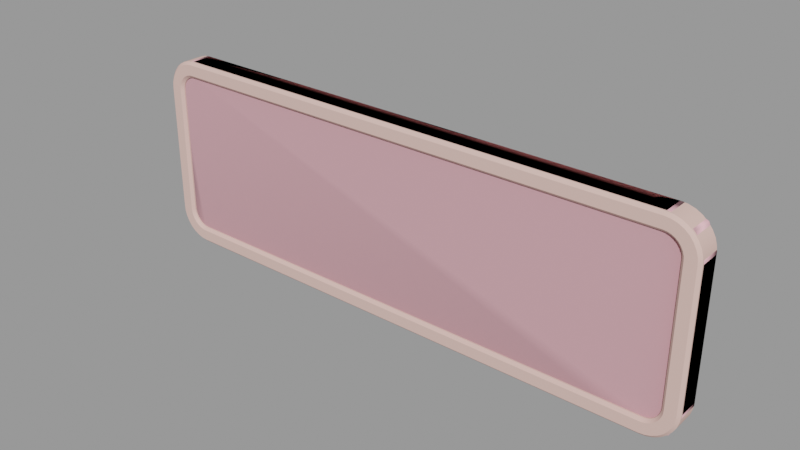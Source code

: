 # Source: sign_gameplay01_sm.blend  (saved by Blender 2.93.21; exported with 4.5.12 LTS)
import bpy
from mathutils import Matrix  # noqa: F401  (used for matrix-valued properties, if any)

bpy.ops.wm.read_factory_settings(use_empty=True)
scene = bpy.context.scene
scene.name = 'sign_gameplay01_sm.qc'

# ---- collections
col_sign_gameplay01_sm = bpy.data.collections.new('sign_gameplay01_sm'); scene.collection.children.link(col_sign_gameplay01_sm)

# ---- materials (node trees are filled in below, after node groups)
mat_sign_gameplay01_skin1 = bpy.data.materials.new('sign_gameplay01_skin1')
mat_sign_gameplay01_skin1.use_transparent_shadow = False
mat_sign_gameplay01_skin1.diffuse_color = (0.7769, 0.5111, 0.4502, 1.0)
mat_phy = bpy.data.materials.new('  phy')
mat_phy.use_transparent_shadow = False
mat_phy.diffuse_color = (0.9567, 0.5059, 0.5646, 1.0)

# ---- material node trees

# ---- meshes
me_sign_gameplay01 = bpy.data.meshes.new('sign_gameplay01')
me_sign_gameplay01.from_pydata([(15.5, -1.333, 6.0), (-15.5, -1e-06, 6.0), (-15.5, -1.333, 6.0), (15.5, 0.0, 6.0), (16.5, -0.8378, 4.0), (16.47, -0.8378, -4.223), (16.5, -0.8378, -4.0), (16.4, -0.8378, -4.434), (16.28, -0.8378, -4.623), (16.12, -0.8378, -4.782), (15.93, -0.8378, -4.901), (15.72, -0.8378, -4.975), (15.5, -0.8353, -5.0), (-16.5, -0.8328, -4.0), (-16.47, -0.8328, -4.223), (-16.4, -0.8328, -4.434), (-16.28, -0.8328, -4.623), (-16.12, -0.8328, -4.782), (-15.93, -0.8328, -4.901), (-15.72, -0.8328, -4.975), (-15.5, -0.8328, -5.0), (-15.5, -0.8328, 5.0), (15.5, -0.8353, 5.0), (15.72, -0.8378, 4.975), (15.93, -0.8378, 4.901), (16.12, -0.8378, 4.782), (16.28, -0.8378, 4.623), (16.4, -0.8378, 4.434), (16.47, -0.8378, 4.223), (-16.47, -0.8328, 4.223), (-16.5, -0.8328, 4.0), (-16.4, -0.8328, 4.434), (-16.28, -0.8328, 4.623), (-16.12, -0.8328, 4.782), (-15.93, -0.8328, 4.901), (-15.72, -0.8328, 4.975), (-16.48, -1e-06, 4.195), (-16.5, -1.333, 4.0), (-16.5, -1e-06, 4.0), (-16.48, -1.333, 4.195), (-16.42, -1e-06, 4.383), (-16.42, -1.333, 4.383), (-16.33, -1e-06, 4.556), (-16.33, -1.333, 4.556), (-16.21, -1e-06, 4.707), (-16.21, -1.333, 4.707), (-16.06, -1e-06, 4.831), (-16.06, -1.333, 4.831), (-15.88, -1e-06, 4.924), (-15.88, -1.333, 4.924), (-15.7, -1e-06, 4.981), (-15.7, -1.333, 4.981), (-15.5, -1e-06, 5.0), (-15.5, -1.333, 5.0), (-15.7, -1e-06, -4.981), (-15.5, -1.333, -5.0), (-15.5, -1e-06, -5.0), (-15.7, -1.333, -4.981), (-15.88, -1e-06, -4.924), (-15.88, -1.333, -4.924), (-16.06, -1e-06, -4.831), (-16.06, -1.333, -4.831), (-16.21, -1e-06, -4.707), (-16.21, -1.333, -4.707), (-16.33, -1e-06, -4.556), (-16.33, -1.333, -4.556), (-16.42, -1e-06, -4.383), (-16.42, -1.333, -4.383), (-16.48, -1e-06, -4.195), (-16.48, -1.333, -4.195), (-16.5, -1e-06, -4.0), (-16.5, -1.333, -4.0), (-17.46, -1.333, 4.39), (-17.5, -1e-06, 4.0), (-17.5, -1.333, 4.0), (-17.46, -1e-06, 4.39), (-17.35, -1.333, 4.765), (-17.35, -1e-06, 4.765), (-17.16, -1.333, 5.111), (-17.16, -1e-06, 5.111), (-16.91, -1.333, 5.414), (-16.91, -1e-06, 5.414), (-16.61, -1.333, 5.663), (-16.61, -1e-06, 5.663), (-16.27, -1.333, 5.848), (-16.27, -1e-06, 5.848), (-15.89, -1.333, 5.962), (-15.89, -1e-06, 5.962), (-15.89, -1.333, -5.962), (-15.5, 0.0, -6.0), (-15.5, -1.333, -6.0), (-15.89, 0.0, -5.962), (-16.27, -1.333, -5.848), (-16.27, 0.0, -5.848), (-16.61, -1.333, -5.663), (-16.61, -1e-06, -5.663), (-16.91, -1.333, -5.414), (-16.91, -1e-06, -5.414), (-17.16, -1.333, -5.111), (-17.16, -1e-06, -5.111), (-17.35, -1.333, -4.765), (-17.35, -1e-06, -4.765), (-17.46, -1.333, -4.39), (-17.46, -1e-06, -4.39), (-17.5, -1.333, -4.0), (-17.5, -1e-06, -4.0), (17.3, -1.5, -4.358), (17.5, -1.333, -4.0), (17.33, -1.5, -4.0), (17.46, -1.333, -4.39), (17.19, -1.5, -4.702), (17.35, -1.333, -4.766), (17.02, -1.5, -5.018), (17.16, -1.333, -5.111), (16.8, -1.5, -5.296), (16.91, -1.333, -5.414), (16.52, -1.5, -5.524), (16.61, -1.333, -5.663), (16.2, -1.5, -5.693), (16.27, -1.333, -5.848), (15.86, -1.5, -5.798), (15.89, -1.333, -5.962), (15.5, -1.5, -5.833), (15.5, -1.333, -6.0), (15.86, -1.5, 5.797), (15.5, -1.5, 5.833), (15.89, -1.333, 5.961), (16.2, -1.5, 5.693), (16.27, -1.333, 5.847), (16.52, -1.5, 5.523), (16.61, -1.333, 5.663), (16.8, -1.5, 5.296), (16.91, -1.333, 5.414), (17.02, -1.5, 5.018), (17.16, -1.333, 5.111), (17.19, -1.5, 4.701), (17.35, -1.333, 4.765), (17.3, -1.5, 4.357), (17.46, -1.333, 4.39), (17.33, -1.5, 4.0), (17.5, -1.333, 4.0), (15.5, -1.333, -5.0), (15.5, 1e-06, -5.0), (15.5, 1e-06, 5.0), (15.5, -1.333, 5.0), (15.5, 1e-06, -6.0), (-17.33, -1.5, -4.0), (-17.33, -1.5, 4.0), (-17.3, -1.5, 4.358), (-17.19, -1.5, 4.701), (-17.02, -1.5, 5.018), (-16.8, -1.5, 5.296), (-16.52, -1.5, 5.524), (-16.2, -1.5, 5.693), (-15.86, -1.5, 5.797), (-15.5, -1.5, 5.833), (-15.5, -1.5, -5.833), (-15.86, -1.5, -5.797), (-16.2, -1.5, -5.693), (-16.52, -1.5, -5.524), (-16.8, -1.5, -5.296), (-17.02, -1.5, -5.018), (-17.19, -1.5, -4.701), (-17.3, -1.5, -4.358), (16.65, -1.5, -4.228), (16.67, -1.5, -4.0), (16.58, -1.5, -4.447), (16.47, -1.5, -4.649), (16.33, -1.5, -4.826), (16.15, -1.5, -4.971), (15.95, -1.5, -5.079), (15.73, -1.5, -5.145), (15.5, -1.5, -5.167), (15.73, -1.5, 5.145), (15.5, -1.5, 5.167), (15.95, -1.5, 5.078), (16.15, -1.5, 4.97), (16.33, -1.5, 4.825), (16.47, -1.5, 4.648), (16.58, -1.5, 4.446), (16.65, -1.5, 4.227), (16.67, -1.5, 4.0), (16.48, -1.333, -4.195), (16.5, -1.333, -4.0), (16.42, -1.333, -4.383), (16.33, -1.333, -4.556), (16.21, -1.333, -4.707), (16.06, -1.333, -4.832), (15.88, -1.333, -4.924), (15.7, -1.333, -4.981), (15.7, -1.333, 4.981), (15.88, -1.333, 4.924), (16.06, -1.333, 4.831), (16.21, -1.333, 4.707), (16.33, -1.333, 4.555), (16.42, -1.333, 4.382), (16.48, -1.333, 4.195), (16.5, -1.333, 4.0), (17.5, 1e-06, -4.0), (17.46, 1e-06, -4.39), (17.35, 1e-06, -4.766), (17.16, 1e-06, -5.111), (16.91, 1e-06, -5.414), (16.61, 1e-06, -5.663), (16.27, 1e-06, -5.848), (15.89, 1e-06, -5.962), (15.89, 0.0, 5.961), (16.27, 0.0, 5.847), (16.61, 1e-06, 5.663), (16.91, 1e-06, 5.414), (17.16, 1e-06, 5.111), (17.35, 1e-06, 4.765), (17.46, 1e-06, 4.39), (17.5, 1e-06, 4.0), (-16.67, -1.5, 4.0), (-16.67, -1.5, -4.0), (-16.65, -1.5, 4.228), (-16.58, -1.5, 4.447), (-16.47, -1.5, 4.649), (-16.33, -1.5, 4.826), (-16.15, -1.5, 4.971), (-15.95, -1.5, 5.079), (-15.73, -1.5, 5.145), (-15.5, -1.5, 5.167), (-15.5, -1.5, -5.167), (-15.73, -1.5, -5.145), (-15.95, -1.5, -5.079), (-16.15, -1.5, -4.971), (-16.33, -1.5, -4.826), (-16.47, -1.5, -4.649), (-16.58, -1.5, -4.447), (-16.65, -1.5, -4.228), (16.48, 1e-06, -4.195), (16.5, 1e-06, -4.0), (16.42, 1e-06, -4.383), (16.33, 1e-06, -4.556), (16.21, 1e-06, -4.707), (16.06, 1e-06, -4.832), (15.88, 1e-06, -4.924), (15.7, 1e-06, -4.981), (15.7, 1e-06, 4.981), (15.88, 1e-06, 4.924), (16.06, 1e-06, 4.831), (16.21, 1e-06, 4.707), (16.33, 1e-06, 4.555), (16.42, 1e-06, 4.382), (16.48, 1e-06, 4.195), (16.5, 1e-06, 4.0)], [], [(0, 1, 2), (0, 3, 1), (4, 5, 6), (4, 7, 5), (4, 8, 7), (4, 9, 8), (4, 10, 9), (4, 11, 10), (4, 12, 11), (13, 14, 15), (13, 15, 16), (13, 16, 17), (13, 17, 18), (13, 18, 19), (13, 19, 20), (13, 20, 21), (12, 21, 20), (12, 22, 21), (4, 22, 12), (4, 23, 22), (4, 24, 23), (4, 25, 24), (4, 26, 25), (4, 27, 26), (4, 28, 27), (13, 29, 30), (13, 31, 29), (13, 32, 31), (13, 33, 32), (13, 34, 33), (13, 35, 34), (13, 21, 35), (36, 37, 38), (36, 39, 37), (40, 39, 36), (40, 41, 39), (42, 41, 40), (42, 43, 41), (44, 43, 42), (44, 45, 43), (46, 45, 44), (46, 47, 45), (48, 47, 46), (48, 49, 47), (50, 49, 48), (50, 51, 49), (52, 51, 50), (52, 53, 51), (54, 55, 56), (54, 57, 55), (58, 57, 54), (58, 59, 57), (60, 59, 58), (60, 61, 59), (62, 61, 60), (62, 63, 61), (64, 63, 62), (64, 65, 63), (66, 65, 64), (66, 67, 65), (68, 67, 66), (68, 69, 67), (70, 69, 68), (70, 71, 69), (71, 70, 38), (71, 38, 37), (72, 73, 74), (72, 75, 73), (76, 75, 72), (76, 77, 75), (78, 77, 76), (78, 79, 77), (80, 79, 78), (80, 81, 79), (82, 81, 80), (82, 83, 81), (84, 83, 82), (84, 85, 83), (86, 85, 84), (86, 87, 85), (2, 87, 86), (2, 1, 87), (88, 89, 90), (88, 91, 89), (92, 91, 88), (92, 93, 91), (94, 93, 92), (94, 95, 93), (96, 95, 94), (96, 97, 95), (98, 97, 96), (98, 99, 97), (100, 99, 98), (100, 101, 99), (102, 101, 100), (102, 103, 101), (104, 103, 102), (104, 105, 103), (105, 104, 74), (105, 74, 73), (106, 107, 108), (106, 109, 107), (110, 109, 106), (110, 111, 109), (112, 111, 110), (112, 113, 111), (114, 113, 112), (114, 115, 113), (116, 115, 114), (116, 117, 115), (118, 117, 116), (118, 119, 117), (120, 119, 118), (120, 121, 119), (122, 121, 120), (122, 123, 121), (124, 0, 125), (124, 126, 0), (127, 126, 124), (127, 128, 126), (129, 128, 127), (129, 130, 128), (131, 130, 129), (131, 132, 130), (133, 132, 131), (133, 134, 132), (135, 134, 133), (135, 136, 134), (137, 136, 135), (137, 138, 136), (139, 138, 137), (139, 140, 138), (107, 140, 139), (107, 139, 108), (141, 56, 55), (141, 142, 56), (143, 53, 52), (143, 144, 53), (145, 90, 89), (145, 123, 90), (146, 74, 104), (146, 147, 74), (148, 74, 147), (148, 72, 74), (149, 72, 148), (149, 76, 72), (150, 76, 149), (150, 78, 76), (151, 78, 150), (151, 80, 78), (152, 80, 151), (152, 82, 80), (153, 82, 152), (153, 84, 82), (154, 84, 153), (154, 86, 84), (155, 86, 154), (155, 2, 86), (0, 2, 155), (0, 155, 125), (122, 90, 123), (122, 156, 90), (157, 90, 156), (157, 88, 90), (158, 88, 157), (158, 92, 88), (159, 92, 158), (159, 94, 92), (160, 94, 159), (160, 96, 94), (161, 96, 160), (161, 98, 96), (162, 98, 161), (162, 100, 98), (163, 100, 162), (163, 102, 100), (146, 102, 163), (146, 104, 102), (164, 108, 165), (164, 106, 108), (166, 106, 164), (166, 110, 106), (167, 110, 166), (167, 112, 110), (168, 112, 167), (168, 114, 112), (169, 114, 168), (169, 116, 114), (170, 116, 169), (170, 118, 116), (171, 118, 170), (171, 120, 118), (172, 120, 171), (172, 122, 120), (173, 125, 174), (173, 124, 125), (175, 124, 173), (175, 127, 124), (176, 127, 175), (176, 129, 127), (177, 129, 176), (177, 131, 129), (178, 131, 177), (178, 133, 131), (179, 133, 178), (179, 135, 133), (180, 135, 179), (180, 137, 135), (181, 137, 180), (181, 139, 137), (139, 181, 165), (139, 165, 108), (182, 165, 183), (182, 164, 165), (184, 164, 182), (184, 166, 164), (185, 166, 184), (185, 167, 166), (186, 167, 185), (186, 168, 167), (187, 168, 186), (187, 169, 168), (188, 169, 187), (188, 170, 169), (189, 170, 188), (189, 171, 170), (141, 171, 189), (141, 172, 171), (190, 174, 144), (190, 173, 174), (191, 173, 190), (191, 175, 173), (192, 175, 191), (192, 176, 175), (193, 176, 192), (193, 177, 176), (194, 177, 193), (194, 178, 177), (195, 178, 194), (195, 179, 178), (196, 179, 195), (196, 180, 179), (197, 180, 196), (197, 181, 180), (165, 181, 197), (165, 197, 183), (109, 198, 107), (109, 199, 198), (111, 199, 109), (111, 200, 199), (113, 200, 111), (113, 201, 200), (115, 201, 113), (115, 202, 201), (117, 202, 115), (117, 203, 202), (119, 203, 117), (119, 204, 203), (121, 204, 119), (121, 205, 204), (123, 205, 121), (123, 145, 205), (126, 3, 0), (126, 206, 3), (128, 206, 126), (128, 207, 206), (130, 207, 128), (130, 208, 207), (132, 208, 130), (132, 209, 208), (134, 209, 132), (134, 210, 209), (136, 210, 134), (136, 211, 210), (138, 211, 136), (138, 212, 211), (140, 212, 138), (140, 213, 212), (213, 140, 107), (213, 107, 198), (71, 214, 215), (71, 37, 214), (39, 214, 37), (39, 216, 214), (41, 216, 39), (41, 217, 216), (43, 217, 41), (43, 218, 217), (45, 218, 43), (45, 219, 218), (47, 219, 45), (47, 220, 219), (49, 220, 47), (49, 221, 220), (51, 221, 49), (51, 222, 221), (53, 222, 51), (53, 223, 222), (53, 174, 223), (53, 144, 174), (141, 224, 172), (141, 55, 224), (57, 224, 55), (57, 225, 224), (59, 225, 57), (59, 226, 225), (61, 226, 59), (61, 227, 226), (63, 227, 61), (63, 228, 227), (65, 228, 63), (65, 229, 228), (67, 229, 65), (67, 230, 229), (69, 230, 67), (69, 231, 230), (71, 231, 69), (71, 215, 231), (232, 183, 233), (232, 182, 183), (234, 182, 232), (234, 184, 182), (235, 184, 234), (235, 185, 184), (236, 185, 235), (236, 186, 185), (237, 186, 236), (237, 187, 186), (238, 187, 237), (238, 188, 187), (239, 188, 238), (239, 189, 188), (142, 189, 239), (142, 141, 189), (240, 144, 143), (240, 190, 144), (241, 190, 240), (241, 191, 190), (242, 191, 241), (242, 192, 191), (243, 192, 242), (243, 193, 192), (244, 193, 243), (244, 194, 193), (245, 194, 244), (245, 195, 194), (246, 195, 245), (246, 196, 195), (247, 196, 246), (247, 197, 196), (197, 247, 233), (197, 233, 183), (146, 215, 214), (146, 214, 147), (216, 147, 214), (216, 148, 147), (217, 148, 216), (217, 149, 148), (218, 149, 217), (218, 150, 149), (219, 150, 218), (219, 151, 150), (220, 151, 219), (220, 152, 151), (221, 152, 220), (221, 153, 152), (222, 153, 221), (222, 154, 153), (223, 154, 222), (223, 155, 154), (174, 155, 223), (174, 125, 155), (122, 172, 224), (122, 224, 156), (225, 156, 224), (225, 157, 156), (226, 157, 225), (226, 158, 157), (227, 158, 226), (227, 159, 158), (228, 159, 227), (228, 160, 159), (229, 160, 228), (229, 161, 160), (230, 161, 229), (230, 162, 161), (231, 162, 230), (231, 163, 162), (215, 163, 231), (215, 146, 163)])
me_sign_gameplay01.polygons.foreach_set('use_smooth', [True] * 390)
_k = set([(0, 2), (0, 126), (2, 86), (37, 39), (37, 71), (39, 41), (41, 43), (43, 45), (45, 47), (47, 49), (49, 51), (51, 53), (53, 144), (55, 57), (55, 141), (57, 59), (59, 61), (61, 63), (63, 65), (65, 67), (67, 69), (69, 71), (72, 74), (72, 76), (74, 104), (76, 78), (78, 80), (80, 82), (82, 84), (84, 86), (88, 90), (88, 92), (90, 123), (92, 94), (94, 96), (96, 98), (98, 100), (100, 102), (102, 104), (106, 108), (106, 110), (107, 109), (107, 140), (108, 139), (109, 111), (110, 112), (111, 113), (112, 114), (113, 115), (114, 116), (115, 117), (116, 118), (117, 119), (118, 120), (119, 121), (120, 122), (121, 123), (122, 156), (124, 125), (124, 127), (125, 155), (126, 128), (127, 129), (128, 130), (129, 131), (130, 132), (131, 133), (132, 134), (133, 135), (134, 136), (135, 137), (136, 138), (137, 139), (138, 140), (141, 189), (144, 190), (146, 147), (146, 163), (147, 148), (148, 149), (149, 150), (150, 151), (151, 152), (152, 153), (153, 154), (154, 155), (156, 157), (157, 158), (158, 159), (159, 160), (160, 161), (161, 162), (162, 163), (164, 165), (164, 166), (165, 181), (166, 167), (167, 168), (168, 169), (169, 170), (170, 171), (171, 172), (172, 224), (173, 174), (173, 175), (174, 223), (175, 176), (176, 177), (177, 178), (178, 179), (179, 180), (180, 181), (182, 183), (182, 184), (183, 197), (184, 185), (185, 186), (186, 187), (187, 188), (188, 189), (190, 191), (191, 192), (192, 193), (193, 194), (194, 195), (195, 196), (196, 197), (214, 215), (214, 216), (215, 231), (216, 217), (217, 218), (218, 219), (219, 220), (220, 221), (221, 222), (222, 223), (224, 225), (225, 226), (226, 227), (227, 228), (228, 229), (229, 230), (230, 231)])
me_sign_gameplay01.attributes.new('sharp_edge', 'BOOLEAN', 'EDGE').data.foreach_set('value', [ (min(e.vertices), max(e.vertices)) in _k for e in me_sign_gameplay01.edges])
_uv = me_sign_gameplay01.uv_layers.new(name='UVMap')
_uv.uv.foreach_set('vector', [0.9722, 0.3767, 0.2706, 0.4337, 0.2706, 0.3767, 0.9722, 0.3767, 0.9722, 0.4337, 0.2706, 0.4337, 0.98, 0.9321, 0.9794, 0.5661, 0.98, 0.576, 0.98, 0.9321, 0.9778, 0.5567, 0.9794, 0.5661, 0.98, 0.9321, 0.9752, 0.5483, 0.9778, 0.5567, 0.98, 0.9321, 0.9717, 0.5412, 0.9752, 0.5483, 0.98, 0.9321, 0.9675, 0.5359, 0.9717, 0.5412, 0.98, 0.9321, 0.9628, 0.5326, 0.9675, 0.5359, 0.98, 0.9321, 0.9579, 0.5315, 0.9628, 0.5326, 0.2495, 0.576, 0.2501, 0.5661, 0.2517, 0.5567, 0.2495, 0.576, 0.2517, 0.5567, 0.2543, 0.5483, 0.2495, 0.576, 0.2543, 0.5483, 0.2578, 0.5412, 0.2495, 0.576, 0.2578, 0.5412, 0.262, 0.5359, 0.2495, 0.576, 0.262, 0.5359, 0.2667, 0.5326, 0.2495, 0.576, 0.2667, 0.5326, 0.2716, 0.5315, 0.2495, 0.576, 0.2716, 0.5315, 0.2716, 0.9766, 0.9579, 0.5315, 0.2716, 0.9766, 0.2716, 0.5315, 0.9579, 0.5315, 0.9579, 0.9766, 0.2716, 0.9766, 0.98, 0.9321, 0.9579, 0.9766, 0.9579, 0.5315, 0.98, 0.9321, 0.9628, 0.9755, 0.9579, 0.9766, 0.98, 0.9321, 0.9675, 0.9722, 0.9628, 0.9755, 0.98, 0.9321, 0.9717, 0.9669, 0.9675, 0.9722, 0.98, 0.9321, 0.9752, 0.9599, 0.9717, 0.9669, 0.98, 0.9321, 0.9778, 0.9514, 0.9752, 0.9599, 0.98, 0.9321, 0.9794, 0.942, 0.9778, 0.9514, 0.2495, 0.576, 0.2501, 0.942, 0.2495, 0.9321, 0.2495, 0.576, 0.2517, 0.9514, 0.2501, 0.942, 0.2495, 0.576, 0.2543, 0.9599, 0.2517, 0.9514, 0.2495, 0.576, 0.2578, 0.9669, 0.2543, 0.9599, 0.2495, 0.576, 0.262, 0.9722, 0.2578, 0.9669, 0.2495, 0.576, 0.2667, 0.9755, 0.262, 0.9722, 0.2495, 0.576, 0.2716, 0.9766, 0.2667, 0.9755, 0.8421, 0.3122, 0.8447, 0.2765, 0.8447, 0.3122, 0.8421, 0.3122, 0.8421, 0.2765, 0.8447, 0.2765, 0.8395, 0.3122, 0.8421, 0.2765, 0.8421, 0.3122, 0.8395, 0.3122, 0.8395, 0.2765, 0.8421, 0.2765, 0.8369, 0.3122, 0.8395, 0.2765, 0.8395, 0.3122, 0.8369, 0.3122, 0.8369, 0.2765, 0.8395, 0.2765, 0.8342, 0.3122, 0.8369, 0.2765, 0.8369, 0.3122, 0.8342, 0.3122, 0.8342, 0.2765, 0.8369, 0.2765, 0.8316, 0.3122, 0.8342, 0.2765, 0.8342, 0.3122, 0.8316, 0.3122, 0.8316, 0.2765, 0.8342, 0.2765, 0.829, 0.3122, 0.8316, 0.2765, 0.8316, 0.3122, 0.829, 0.3122, 0.829, 0.2765, 0.8316, 0.2765, 0.8264, 0.3122, 0.829, 0.2765, 0.829, 0.3122, 0.8264, 0.3122, 0.8264, 0.2765, 0.829, 0.2765, 0.8238, 0.3122, 0.8264, 0.2765, 0.8264, 0.3122, 0.8238, 0.3122, 0.8238, 0.2765, 0.8264, 0.2765, 0.9696, 0.3122, 0.9722, 0.2765, 0.9722, 0.3122, 0.9696, 0.3122, 0.9696, 0.2765, 0.9722, 0.2765, 0.967, 0.3122, 0.9696, 0.2765, 0.9696, 0.3122, 0.967, 0.3122, 0.967, 0.2765, 0.9696, 0.2765, 0.9643, 0.3122, 0.967, 0.2765, 0.967, 0.3122, 0.9643, 0.3122, 0.9643, 0.2765, 0.967, 0.2765, 0.9617, 0.3122, 0.9643, 0.2765, 0.9643, 0.3122, 0.9617, 0.3122, 0.9617, 0.2765, 0.9643, 0.2765, 0.9591, 0.3122, 0.9617, 0.2765, 0.9617, 0.3122, 0.9591, 0.3122, 0.9591, 0.2765, 0.9617, 0.2765, 0.9565, 0.3122, 0.9591, 0.2765, 0.9591, 0.3122, 0.9565, 0.3122, 0.9565, 0.2765, 0.9591, 0.2765, 0.9539, 0.3122, 0.9565, 0.2765, 0.9565, 0.3122, 0.9539, 0.3122, 0.9539, 0.2765, 0.9565, 0.2765, 0.9513, 0.3122, 0.9539, 0.2765, 0.9539, 0.3122, 0.9513, 0.3122, 0.9513, 0.2765, 0.9539, 0.2765, 0.9513, 0.2765, 0.9513, 0.3122, 0.8447, 0.3122, 0.9513, 0.2765, 0.8447, 0.3122, 0.8447, 0.2765, 0.6064, 0.268, 0.598, 0.3144, 0.598, 0.268, 0.6064, 0.268, 0.6064, 0.3144, 0.598, 0.3144, 0.6147, 0.268, 0.6064, 0.3144, 0.6064, 0.268, 0.6147, 0.268, 0.6147, 0.3144, 0.6064, 0.3144, 0.623, 0.268, 0.6147, 0.3144, 0.6147, 0.268, 0.623, 0.268, 0.623, 0.3144, 0.6147, 0.3144, 0.6314, 0.268, 0.623, 0.3144, 0.623, 0.268, 0.6314, 0.268, 0.6314, 0.3144, 0.623, 0.3144, 0.6397, 0.268, 0.6314, 0.3144, 0.6314, 0.268, 0.6397, 0.268, 0.6397, 0.3144, 0.6314, 0.3144, 0.648, 0.268, 0.6397, 0.3144, 0.6397, 0.268, 0.648, 0.268, 0.648, 0.3144, 0.6397, 0.3144, 0.6564, 0.268, 0.648, 0.3144, 0.648, 0.268, 0.6564, 0.268, 0.6564, 0.3144, 0.648, 0.3144, 0.6647, 0.268, 0.6564, 0.3144, 0.6564, 0.268, 0.6647, 0.268, 0.6647, 0.3144, 0.6564, 0.3144, 0.3696, 0.268, 0.3613, 0.3144, 0.3613, 0.268, 0.3696, 0.268, 0.3696, 0.3144, 0.3613, 0.3144, 0.3779, 0.268, 0.3696, 0.3144, 0.3696, 0.268, 0.3779, 0.268, 0.3779, 0.3144, 0.3696, 0.3144, 0.3863, 0.268, 0.3779, 0.3144, 0.3779, 0.268, 0.3863, 0.268, 0.3863, 0.3144, 0.3779, 0.3144, 0.3946, 0.268, 0.3863, 0.3144, 0.3863, 0.268, 0.3946, 0.268, 0.3946, 0.3144, 0.3863, 0.3144, 0.4029, 0.268, 0.3946, 0.3144, 0.3946, 0.268, 0.4029, 0.268, 0.4029, 0.3144, 0.3946, 0.3144, 0.4113, 0.268, 0.4029, 0.3144, 0.4029, 0.268, 0.4113, 0.268, 0.4113, 0.3144, 0.4029, 0.3144, 0.4196, 0.268, 0.4113, 0.3144, 0.4113, 0.268, 0.4196, 0.268, 0.4196, 0.3144, 0.4113, 0.3144, 0.4279, 0.268, 0.4196, 0.3144, 0.4196, 0.268, 0.4279, 0.268, 0.4279, 0.3144, 0.4196, 0.3144, 0.4279, 0.3144, 0.4279, 0.268, 0.598, 0.268, 0.4279, 0.3144, 0.598, 0.268, 0.598, 0.3144, 0.9957, 0.07608, 1.0, 0.09138, 0.9964, 0.09138, 0.9957, 0.07608, 0.9992, 0.07468, 1.0, 0.09138, 0.9935, 0.06137, 0.9992, 0.07468, 0.9957, 0.07608, 0.9935, 0.06137, 0.9968, 0.05863, 0.9992, 0.07468, 0.9899, 0.04781, 0.9968, 0.05863, 0.9935, 0.06137, 0.9899, 0.04781, 0.9928, 0.04383, 0.9968, 0.05863, 0.985, 0.03593, 0.9928, 0.04383, 0.9899, 0.04781, 0.985, 0.03593, 0.9875, 0.03086, 0.9928, 0.04383, 0.9791, 0.02617, 0.9875, 0.03086, 0.985, 0.03593, 0.9791, 0.02617, 0.9811, 0.02021, 0.9875, 0.03086, 0.9724, 0.01893, 0.9811, 0.02021, 0.9791, 0.02617, 0.9724, 0.01893, 0.9737, 0.01231, 0.9811, 0.02021, 0.9651, 0.01446, 0.9737, 0.01231, 0.9724, 0.01893, 0.9651, 0.01446, 0.9657, 0.007435, 0.9737, 0.01231, 0.9574, 0.01296, 0.9657, 0.007435, 0.9651, 0.01446, 0.9574, 0.01296, 0.9574, 0.005791, 0.9657, 0.007435, 0.9651, 0.5107, 0.9574, 0.5193, 0.9574, 0.5122, 0.9651, 0.5107, 0.9657, 0.5177, 0.9574, 0.5193, 0.9724, 0.5062, 0.9657, 0.5177, 0.9651, 0.5107, 0.9724, 0.5062, 0.9737, 0.5128, 0.9657, 0.5177, 0.9791, 0.499, 0.9737, 0.5128, 0.9724, 0.5062, 0.9791, 0.499, 0.9811, 0.5049, 0.9737, 0.5128, 0.985, 0.4892, 0.9811, 0.5049, 0.9791, 0.499, 0.985, 0.4892, 0.9875, 0.4943, 0.9811, 0.5049, 0.9899, 0.4773, 0.9875, 0.4943, 0.985, 0.4892, 0.9899, 0.4773, 0.9928, 0.4813, 0.9875, 0.4943, 0.9935, 0.4638, 0.9928, 0.4813, 0.9899, 0.4773, 0.9935, 0.4638, 0.9968, 0.4665, 0.9928, 0.4813, 0.9957, 0.449, 0.9968, 0.4665, 0.9935, 0.4638, 0.9957, 0.449, 0.9992, 0.4504, 0.9968, 0.4665, 0.9964, 0.4337, 0.9992, 0.4504, 0.9957, 0.449, 0.9964, 0.4337, 1.0, 0.4337, 0.9992, 0.4504, 1.0, 0.09138, 1.0, 0.4337, 0.9964, 0.4337, 1.0, 0.09138, 0.9964, 0.4337, 0.9964, 0.09138, 0.7367, 0.1503, 0.05803, 0.2065, 0.05803, 0.1503, 0.7367, 0.1503, 0.7367, 0.2065, 0.05803, 0.2065, 0.7365, 0.2065, 0.0578, 0.2627, 0.0578, 0.2065, 0.7365, 0.2065, 0.7365, 0.2627, 0.0578, 0.2627, 0.2706, 0.3767, 0.9722, 0.3198, 0.9722, 0.3767, 0.2706, 0.3767, 0.2706, 0.3197, 0.9722, 0.3198, 0.003563, 0.09138, 0.0, 0.4337, 0.0, 0.09138, 0.003563, 0.09138, 0.003563, 0.4337, 0.0, 0.4337, 0.004312, 0.449, 0.0, 0.4337, 0.003563, 0.4337, 0.004312, 0.449, 0.000818, 0.4504, 0.0, 0.4337, 0.006531, 0.4638, 0.000818, 0.4504, 0.004312, 0.449, 0.006531, 0.4638, 0.003239, 0.4665, 0.000818, 0.4504, 0.01013, 0.4773, 0.003239, 0.4665, 0.006531, 0.4638, 0.01013, 0.4773, 0.007172, 0.4813, 0.003239, 0.4665, 0.01498, 0.4892, 0.007172, 0.4813, 0.01013, 0.4773, 0.01498, 0.4892, 0.01246, 0.4943, 0.007172, 0.4813, 0.02089, 0.499, 0.01246, 0.4943, 0.01498, 0.4892, 0.02089, 0.499, 0.01891, 0.5049, 0.01246, 0.4943, 0.02763, 0.5062, 0.01891, 0.5049, 0.02089, 0.499, 0.02763, 0.5062, 0.02627, 0.5128, 0.01891, 0.5049, 0.03495, 0.5107, 0.02627, 0.5128, 0.02763, 0.5062, 0.03495, 0.5107, 0.03425, 0.5177, 0.02627, 0.5128, 0.04255, 0.5122, 0.03425, 0.5177, 0.03495, 0.5107, 0.04255, 0.5122, 0.04255, 0.5193, 0.03425, 0.5177, 0.7447, 0.5193, 0.04255, 0.5193, 0.04255, 0.5122, 0.7447, 0.5193, 0.04255, 0.5122, 0.7447, 0.5122, 0.7447, 0.01295, 0.04255, 0.005791, 0.7447, 0.005791, 0.7447, 0.01295, 0.04255, 0.01296, 0.04255, 0.005791, 0.03495, 0.01446, 0.04255, 0.005791, 0.04255, 0.01296, 0.03495, 0.01446, 0.03425, 0.007435, 0.04255, 0.005791, 0.02763, 0.01893, 0.03425, 0.007435, 0.03495, 0.01446, 0.02763, 0.01893, 0.02627, 0.01231, 0.03425, 0.007435, 0.02089, 0.02617, 0.02627, 0.01231, 0.02763, 0.01893, 0.02089, 0.02617, 0.01891, 0.02021, 0.02627, 0.01231, 0.01498, 0.03593, 0.01891, 0.02021, 0.02089, 0.02617, 0.01498, 0.03593, 0.01246, 0.03086, 0.01891, 0.02021, 0.01013, 0.04781, 0.01246, 0.03086, 0.01498, 0.03593, 0.01013, 0.04781, 0.007172, 0.04383, 0.01246, 0.03086, 0.006531, 0.06137, 0.007172, 0.04383, 0.01013, 0.04781, 0.006531, 0.06137, 0.003239, 0.05863, 0.007172, 0.04383, 0.004312, 0.07608, 0.003239, 0.05863, 0.006531, 0.06137, 0.004312, 0.07608, 0.000818, 0.07468, 0.003239, 0.05863, 0.003563, 0.09138, 0.000818, 0.07468, 0.004312, 0.07608, 0.003563, 0.09138, 0.0, 0.09138, 0.000818, 0.07468, 0.9818, 0.08163, 0.9964, 0.09138, 0.9823, 0.09138, 0.9818, 0.08163, 0.9957, 0.07608, 0.9964, 0.09138, 0.9804, 0.07226, 0.9957, 0.07608, 0.9818, 0.08163, 0.9804, 0.07226, 0.9935, 0.06137, 0.9957, 0.07608, 0.9781, 0.06362, 0.9935, 0.06137, 0.9804, 0.07226, 0.9781, 0.06362, 0.9899, 0.04781, 0.9935, 0.06137, 0.975, 0.05605, 0.9899, 0.04781, 0.9781, 0.06362, 0.975, 0.05605, 0.985, 0.03593, 0.9899, 0.04781, 0.9712, 0.04984, 0.985, 0.03593, 0.975, 0.05605, 0.9712, 0.04984, 0.9791, 0.02617, 0.985, 0.03593, 0.967, 0.04522, 0.9791, 0.02617, 0.9712, 0.04984, 0.967, 0.04522, 0.9724, 0.01893, 0.9791, 0.02617, 0.9623, 0.04238, 0.9724, 0.01893, 0.967, 0.04522, 0.9623, 0.04238, 0.9651, 0.01446, 0.9724, 0.01893, 0.9574, 0.04142, 0.9651, 0.01446, 0.9623, 0.04238, 0.9574, 0.04142, 0.9574, 0.01296, 0.9651, 0.01446, 0.9623, 0.4827, 0.9574, 0.5122, 0.9574, 0.4837, 0.9623, 0.4827, 0.9651, 0.5107, 0.9574, 0.5122, 0.967, 0.4799, 0.9651, 0.5107, 0.9623, 0.4827, 0.967, 0.4799, 0.9724, 0.5062, 0.9651, 0.5107, 0.9712, 0.4753, 0.9724, 0.5062, 0.967, 0.4799, 0.9712, 0.4753, 0.9791, 0.499, 0.9724, 0.5062, 0.975, 0.4691, 0.9791, 0.499, 0.9712, 0.4753, 0.975, 0.4691, 0.985, 0.4892, 0.9791, 0.499, 0.9781, 0.4615, 0.985, 0.4892, 0.975, 0.4691, 0.9781, 0.4615, 0.9899, 0.4773, 0.985, 0.4892, 0.9804, 0.4529, 0.9899, 0.4773, 0.9781, 0.4615, 0.9804, 0.4529, 0.9935, 0.4638, 0.9899, 0.4773, 0.9818, 0.4435, 0.9935, 0.4638, 0.9804, 0.4529, 0.9818, 0.4435, 0.9957, 0.449, 0.9935, 0.4638, 0.9823, 0.4337, 0.9957, 0.449, 0.9818, 0.4435, 0.9823, 0.4337, 0.9964, 0.4337, 0.9957, 0.449, 0.9964, 0.4337, 0.9823, 0.4337, 0.9823, 0.09138, 0.9964, 0.4337, 0.9823, 0.09138, 0.9964, 0.09138, 0.9783, 0.08303, 0.9823, 0.09138, 0.9787, 0.09138, 0.9783, 0.08303, 0.9818, 0.08163, 0.9823, 0.09138, 0.9771, 0.075, 0.9818, 0.08163, 0.9783, 0.08303, 0.9771, 0.075, 0.9804, 0.07226, 0.9818, 0.08163, 0.9751, 0.06761, 0.9804, 0.07226, 0.9771, 0.075, 0.9751, 0.06761, 0.9781, 0.06362, 0.9804, 0.07226, 0.9725, 0.06112, 0.9781, 0.06362, 0.9751, 0.06761, 0.9725, 0.06112, 0.975, 0.05605, 0.9781, 0.06362, 0.9693, 0.0558, 0.975, 0.05605, 0.9725, 0.06112, 0.9693, 0.0558, 0.9712, 0.04984, 0.975, 0.05605, 0.9656, 0.05184, 0.9712, 0.04984, 0.9693, 0.0558, 0.9656, 0.05184, 0.967, 0.04522, 0.9712, 0.04984, 0.9616, 0.04941, 0.967, 0.04522, 0.9656, 0.05184, 0.9616, 0.04941, 0.9623, 0.04238, 0.967, 0.04522, 0.9574, 0.04859, 0.9623, 0.04238, 0.9616, 0.04941, 0.9574, 0.04859, 0.9574, 0.04142, 0.9623, 0.04238, 0.9616, 0.4757, 0.9574, 0.4837, 0.9574, 0.4765, 0.9616, 0.4757, 0.9623, 0.4827, 0.9574, 0.4837, 0.9656, 0.4733, 0.9623, 0.4827, 0.9616, 0.4757, 0.9656, 0.4733, 0.967, 0.4799, 0.9623, 0.4827, 0.9693, 0.4693, 0.967, 0.4799, 0.9656, 0.4733, 0.9693, 0.4693, 0.9712, 0.4753, 0.967, 0.4799, 0.9725, 0.464, 0.9712, 0.4753, 0.9693, 0.4693, 0.9725, 0.464, 0.975, 0.4691, 0.9712, 0.4753, 0.9751, 0.4575, 0.975, 0.4691, 0.9725, 0.464, 0.9751, 0.4575, 0.9781, 0.4615, 0.975, 0.4691, 0.9771, 0.4501, 0.9781, 0.4615, 0.9751, 0.4575, 0.9771, 0.4501, 0.9804, 0.4529, 0.9781, 0.4615, 0.9783, 0.4421, 0.9804, 0.4529, 0.9771, 0.4501, 0.9783, 0.4421, 0.9818, 0.4435, 0.9804, 0.4529, 0.9787, 0.4337, 0.9818, 0.4435, 0.9783, 0.4421, 0.9787, 0.4337, 0.9823, 0.4337, 0.9818, 0.4435, 0.9823, 0.09138, 0.9823, 0.4337, 0.9787, 0.4337, 0.9823, 0.09138, 0.9787, 0.4337, 0.9787, 0.09138, 0.3029, 0.268, 0.2946, 0.3144, 0.2946, 0.268, 0.3029, 0.268, 0.3029, 0.3144, 0.2946, 0.3144, 0.3112, 0.268, 0.3029, 0.3144, 0.3029, 0.268, 0.3112, 0.268, 0.3112, 0.3144, 0.3029, 0.3144, 0.3196, 0.268, 0.3112, 0.3144, 0.3112, 0.268, 0.3196, 0.268, 0.3196, 0.3144, 0.3112, 0.3144, 0.3279, 0.268, 0.3196, 0.3144, 0.3196, 0.268, 0.3279, 0.268, 0.3279, 0.3144, 0.3196, 0.3144, 0.3362, 0.268, 0.3279, 0.3144, 0.3279, 0.268, 0.3362, 0.268, 0.3362, 0.3144, 0.3279, 0.3144, 0.3446, 0.268, 0.3362, 0.3144, 0.3362, 0.268, 0.3446, 0.268, 0.3446, 0.3144, 0.3362, 0.3144, 0.3529, 0.268, 0.3446, 0.3144, 0.3446, 0.268, 0.3529, 0.268, 0.3529, 0.3144, 0.3446, 0.3144, 0.3613, 0.268, 0.3529, 0.3144, 0.3529, 0.268, 0.3613, 0.268, 0.3613, 0.3144, 0.3529, 0.3144, 0.06614, 0.268, 0.0578, 0.3144, 0.0578, 0.268, 0.06614, 0.268, 0.06614, 0.3144, 0.0578, 0.3144, 0.07447, 0.268, 0.06614, 0.3144, 0.06614, 0.268, 0.07447, 0.268, 0.07447, 0.3144, 0.06614, 0.3144, 0.08281, 0.268, 0.07447, 0.3144, 0.07447, 0.268, 0.08281, 0.268, 0.08281, 0.3144, 0.07447, 0.3144, 0.09114, 0.268, 0.08281, 0.3144, 0.08281, 0.268, 0.09114, 0.268, 0.09114, 0.3144, 0.08281, 0.3144, 0.09948, 0.268, 0.09114, 0.3144, 0.09114, 0.268, 0.09948, 0.268, 0.09948, 0.3144, 0.09114, 0.3144, 0.1078, 0.268, 0.09948, 0.3144, 0.09948, 0.268, 0.1078, 0.268, 0.1078, 0.3144, 0.09948, 0.3144, 0.1162, 0.268, 0.1078, 0.3144, 0.1078, 0.268, 0.1162, 0.268, 0.1162, 0.3144, 0.1078, 0.3144, 0.1245, 0.268, 0.1162, 0.3144, 0.1162, 0.268, 0.1245, 0.268, 0.1245, 0.3144, 0.1162, 0.3144, 0.1245, 0.3144, 0.1245, 0.268, 0.2946, 0.268, 0.1245, 0.3144, 0.2946, 0.268, 0.2946, 0.3144, 0.02128, 0.09138, 0.01771, 0.4337, 0.01771, 0.09138, 0.02128, 0.09138, 0.02128, 0.4337, 0.01771, 0.4337, 0.02169, 0.4421, 0.01771, 0.4337, 0.02128, 0.4337, 0.02169, 0.4421, 0.01819, 0.4435, 0.01771, 0.4337, 0.0229, 0.4501, 0.01819, 0.4435, 0.02169, 0.4421, 0.0229, 0.4501, 0.0196, 0.4529, 0.01819, 0.4435, 0.02486, 0.4575, 0.0196, 0.4529, 0.0229, 0.4501, 0.02486, 0.4575, 0.0219, 0.4615, 0.0196, 0.4529, 0.02751, 0.464, 0.0219, 0.4615, 0.02486, 0.4575, 0.02751, 0.464, 0.02499, 0.4691, 0.0219, 0.4615, 0.03073, 0.4693, 0.02499, 0.4691, 0.02751, 0.464, 0.03073, 0.4693, 0.02875, 0.4753, 0.02499, 0.4691, 0.03441, 0.4733, 0.02875, 0.4753, 0.03073, 0.4693, 0.03441, 0.4733, 0.03305, 0.4799, 0.02875, 0.4753, 0.0384, 0.4757, 0.03305, 0.4799, 0.03441, 0.4733, 0.0384, 0.4757, 0.03771, 0.4827, 0.03305, 0.4799, 0.04255, 0.4765, 0.03771, 0.4827, 0.0384, 0.4757, 0.04255, 0.4765, 0.04255, 0.4837, 0.03771, 0.4827, 0.04255, 0.4765, 0.7447, 0.4837, 0.04255, 0.4837, 0.04255, 0.4765, 0.7447, 0.4765, 0.7447, 0.4837, 0.7447, 0.04859, 0.04255, 0.04142, 0.7447, 0.04143, 0.7447, 0.04859, 0.04255, 0.04859, 0.04255, 0.04142, 0.0384, 0.04941, 0.04255, 0.04142, 0.04255, 0.04859, 0.0384, 0.04941, 0.03771, 0.04238, 0.04255, 0.04142, 0.03441, 0.05184, 0.03771, 0.04238, 0.0384, 0.04941, 0.03441, 0.05184, 0.03305, 0.04522, 0.03771, 0.04238, 0.03073, 0.0558, 0.03305, 0.04522, 0.03441, 0.05184, 0.03073, 0.0558, 0.02875, 0.04984, 0.03305, 0.04522, 0.02751, 0.06112, 0.02875, 0.04984, 0.03073, 0.0558, 0.02751, 0.06112, 0.02499, 0.05605, 0.02875, 0.04984, 0.02486, 0.06761, 0.02499, 0.05605, 0.02751, 0.06112, 0.02486, 0.06761, 0.0219, 0.06362, 0.02499, 0.05605, 0.0229, 0.075, 0.0219, 0.06362, 0.02486, 0.06761, 0.0229, 0.075, 0.0196, 0.07226, 0.0219, 0.06362, 0.02169, 0.08303, 0.0196, 0.07226, 0.0229, 0.075, 0.02169, 0.08303, 0.01819, 0.08163, 0.0196, 0.07226, 0.02128, 0.09138, 0.01819, 0.08163, 0.02169, 0.08303, 0.02128, 0.09138, 0.01771, 0.09138, 0.01819, 0.08163, 0.6937, 0.3122, 0.6963, 0.2765, 0.6963, 0.3122, 0.6937, 0.3122, 0.6937, 0.2765, 0.6963, 0.2765, 0.6911, 0.3122, 0.6937, 0.2765, 0.6937, 0.3122, 0.6911, 0.3122, 0.6911, 0.2765, 0.6937, 0.2765, 0.6885, 0.3122, 0.6911, 0.2765, 0.6911, 0.3122, 0.6885, 0.3122, 0.6885, 0.2765, 0.6911, 0.2765, 0.6859, 0.3122, 0.6885, 0.2765, 0.6885, 0.3122, 0.6859, 0.3122, 0.6859, 0.2765, 0.6885, 0.2765, 0.6833, 0.3122, 0.6859, 0.2765, 0.6859, 0.3122, 0.6833, 0.3122, 0.6833, 0.2765, 0.6859, 0.2765, 0.6806, 0.3122, 0.6833, 0.2765, 0.6833, 0.3122, 0.6806, 0.3122, 0.6806, 0.2765, 0.6833, 0.2765, 0.678, 0.3122, 0.6806, 0.2765, 0.6806, 0.3122, 0.678, 0.3122, 0.678, 0.2765, 0.6806, 0.2765, 0.6754, 0.3122, 0.678, 0.2765, 0.678, 0.3122, 0.6754, 0.3122, 0.6754, 0.2765, 0.678, 0.2765, 0.8212, 0.3122, 0.8238, 0.2765, 0.8238, 0.3122, 0.8212, 0.3122, 0.8212, 0.2765, 0.8238, 0.2765, 0.8186, 0.3122, 0.8212, 0.2765, 0.8212, 0.3122, 0.8186, 0.3122, 0.8186, 0.2765, 0.8212, 0.2765, 0.816, 0.3122, 0.8186, 0.2765, 0.8186, 0.3122, 0.816, 0.3122, 0.816, 0.2765, 0.8186, 0.2765, 0.8134, 0.3122, 0.816, 0.2765, 0.816, 0.3122, 0.8134, 0.3122, 0.8134, 0.2765, 0.816, 0.2765, 0.8107, 0.3122, 0.8134, 0.2765, 0.8134, 0.3122, 0.8107, 0.3122, 0.8107, 0.2765, 0.8134, 0.2765, 0.8081, 0.3122, 0.8107, 0.2765, 0.8107, 0.3122, 0.8081, 0.3122, 0.8081, 0.2765, 0.8107, 0.2765, 0.8055, 0.3122, 0.8081, 0.2765, 0.8081, 0.3122, 0.8055, 0.3122, 0.8055, 0.2765, 0.8081, 0.2765, 0.8029, 0.3122, 0.8055, 0.2765, 0.8055, 0.3122, 0.8029, 0.3122, 0.8029, 0.2765, 0.8055, 0.2765, 0.8029, 0.2765, 0.8029, 0.3122, 0.6963, 0.3122, 0.8029, 0.2765, 0.6963, 0.3122, 0.6963, 0.2765, 0.003563, 0.09138, 0.01771, 0.09138, 0.01771, 0.4337, 0.003563, 0.09138, 0.01771, 0.4337, 0.003563, 0.4337, 0.01819, 0.4435, 0.003563, 0.4337, 0.01771, 0.4337, 0.01819, 0.4435, 0.004312, 0.449, 0.003563, 0.4337, 0.0196, 0.4529, 0.004312, 0.449, 0.01819, 0.4435, 0.0196, 0.4529, 0.006531, 0.4638, 0.004312, 0.449, 0.0219, 0.4615, 0.006531, 0.4638, 0.0196, 0.4529, 0.0219, 0.4615, 0.01013, 0.4773, 0.006531, 0.4638, 0.02499, 0.4691, 0.01013, 0.4773, 0.0219, 0.4615, 0.02499, 0.4691, 0.01498, 0.4892, 0.01013, 0.4773, 0.02875, 0.4753, 0.01498, 0.4892, 0.02499, 0.4691, 0.02875, 0.4753, 0.02089, 0.499, 0.01498, 0.4892, 0.03305, 0.4799, 0.02089, 0.499, 0.02875, 0.4753, 0.03305, 0.4799, 0.02763, 0.5062, 0.02089, 0.499, 0.03771, 0.4827, 0.02763, 0.5062, 0.03305, 0.4799, 0.03771, 0.4827, 0.03495, 0.5107, 0.02763, 0.5062, 0.04255, 0.4837, 0.03495, 0.5107, 0.03771, 0.4827, 0.04255, 0.4837, 0.04255, 0.5122, 0.03495, 0.5107, 0.7447, 0.4837, 0.04255, 0.5122, 0.04255, 0.4837, 0.7447, 0.4837, 0.7447, 0.5122, 0.04255, 0.5122, 0.7447, 0.01295, 0.7447, 0.04143, 0.04255, 0.04142, 0.7447, 0.01295, 0.04255, 0.04142, 0.04255, 0.01296, 0.03771, 0.04238, 0.04255, 0.01296, 0.04255, 0.04142, 0.03771, 0.04238, 0.03495, 0.01446, 0.04255, 0.01296, 0.03305, 0.04522, 0.03495, 0.01446, 0.03771, 0.04238, 0.03305, 0.04522, 0.02763, 0.01893, 0.03495, 0.01446, 0.02875, 0.04984, 0.02763, 0.01893, 0.03305, 0.04522, 0.02875, 0.04984, 0.02089, 0.02617, 0.02763, 0.01893, 0.02499, 0.05605, 0.02089, 0.02617, 0.02875, 0.04984, 0.02499, 0.05605, 0.01498, 0.03593, 0.02089, 0.02617, 0.0219, 0.06362, 0.01498, 0.03593, 0.02499, 0.05605, 0.0219, 0.06362, 0.01013, 0.04781, 0.01498, 0.03593, 0.0196, 0.07226, 0.01013, 0.04781, 0.0219, 0.06362, 0.0196, 0.07226, 0.006531, 0.06137, 0.01013, 0.04781, 0.01819, 0.08163, 0.006531, 0.06137, 0.0196, 0.07226, 0.01819, 0.08163, 0.004312, 0.07608, 0.006531, 0.06137, 0.01771, 0.09138, 0.004312, 0.07608, 0.01819, 0.08163, 0.01771, 0.09138, 0.003563, 0.09138, 0.004312, 0.07608])
me_sign_gameplay01.materials.append(mat_sign_gameplay01_skin1)
me_sign_gameplay01.use_remesh_fix_poles = True
me_sign_gameplay01.use_remesh_preserve_attributes = False
me_sign_gameplay01.update()
me_sign_gameplay01.normals_split_custom_set([tuple(v) for v in zip(*[iter([0.04924, 0.0, 0.9988, -0.04907, 0.0, 0.9988, -0.04907, 0.0, 0.9988, 0.04924, 0.0, 0.9988, 0.04923, 0.0, 0.9988, -0.04907, 0.0, 0.9988, -0.002873, -1.0, 0.0004734, -0.002828, -1.0, -1.807e-07, -0.002827, -1.0, -9.138e-08, -0.002873, -1.0, 0.0004734, -0.002828, -1.0, -5.472e-08, -0.002828, -1.0, -1.807e-07, -0.002873, -1.0, 0.0004734, -0.002828, -1.0, -1.576e-07, -0.002828, -1.0, -5.472e-08, -0.002873, -1.0, 0.0004734, -0.002828, -1.0, -4.47e-08, -0.002828, -1.0, -1.576e-07, -0.002873, -1.0, 0.0004734, -0.002828, -1.0, -1.801e-07, -0.002828, -1.0, -4.47e-08, -0.002873, -1.0, 0.0004734, -0.002473, -1.0, -1.729e-05, -0.002828, -1.0, -1.801e-07, -0.002873, -1.0, 0.0004734, -0.001309, -1.0, -3.56e-06, -0.002473, -1.0, -1.729e-05, 0.0, -1.0, 1.838e-09, 0.0, -1.0, 0.0, 0.0, -1.0, 0.0, 0.0, -1.0, 1.838e-09, 0.0, -1.0, 0.0, 0.0, -1.0, 0.0, 0.0, -1.0, 1.838e-09, 0.0, -1.0, 0.0, 0.0, -1.0, 0.0, 0.0, -1.0, 1.838e-09, 0.0, -1.0, 0.0, 0.0, -1.0, 1.697e-07, 0.0, -1.0, 1.838e-09, 0.0, -1.0, 1.697e-07, 0.0, -1.0, -8.333e-08, 0.0, -1.0, 1.838e-09, 0.0, -1.0, -8.333e-08, -4.161e-05, -1.0, -3.354e-08, 0.0, -1.0, 1.838e-09, -4.161e-05, -1.0, -3.354e-08, -4.162e-05, -1.0, 6.706e-09, -0.001309, -1.0, -3.56e-06, -4.162e-05, -1.0, 6.706e-09, -4.161e-05, -1.0, -3.354e-08, -0.001309, -1.0, -3.56e-06, -0.001306, -1.0, 3.532e-05, -4.162e-05, -1.0, 6.706e-09, -0.002873, -1.0, 0.0004734, -0.001306, -1.0, 3.532e-05, -0.001309, -1.0, -3.56e-06, -0.002873, -1.0, 0.0004734, -0.002555, -1.0, 4.692e-05, -0.001306, -1.0, 3.532e-05, -0.002873, -1.0, 0.0004734, -0.002828, -1.0, 9.47e-08, -0.002555, -1.0, 4.692e-05, -0.002873, -1.0, 0.0004734, -0.002828, -1.0, 1.129e-07, -0.002828, -1.0, 9.47e-08, -0.002873, -1.0, 0.0004734, -0.002828, -1.0, -1.026e-07, -0.002828, -1.0, 1.129e-07, -0.002873, -1.0, 0.0004734, -0.002828, -1.0, -3.271e-08, -0.002828, -1.0, -1.026e-07, -0.002873, -1.0, 0.0004734, -0.002828, -1.0, 3.161e-08, -0.002828, -1.0, -3.271e-08, 0.0, -1.0, 1.838e-09, 0.0, -1.0, 0.0, 0.0, -1.0, 0.0, 0.0, -1.0, 1.838e-09, 0.0, -1.0, 0.0, 0.0, -1.0, 0.0, 0.0, -1.0, 1.838e-09, 0.0, -1.0, 0.0, 0.0, -1.0, 0.0, 0.0, -1.0, 1.838e-09, 0.0, -1.0, 0.0, 0.0, -1.0, 0.0, 0.0, -1.0, 1.838e-09, 0.0, -1.0, -1.095e-08, 0.0, -1.0, 0.0, 0.0, -1.0, 1.838e-09, 0.0, -1.0, 2.766e-09, 0.0, -1.0, -1.095e-08, 0.0, -1.0, 1.838e-09, -4.162e-05, -1.0, 6.706e-09, 0.0, -1.0, 2.766e-09, 0.9808, 0.0, -0.1951, 0.9988, 0.0, -0.04907, 0.9988, 0.0, -0.04907, 0.9808, 0.0, -0.1951, 0.9808, 0.0, -0.1951, 0.9988, 0.0, -0.04907, 0.9239, 0.0, -0.3827, 0.9808, 0.0, -0.1951, 0.9808, 0.0, -0.1951, 0.9239, 0.0, -0.3827, 0.9239, 0.0, -0.3827, 0.9808, 0.0, -0.1951, 0.8315, 0.0, -0.5556, 0.9239, 0.0, -0.3827, 0.9239, 0.0, -0.3827, 0.8315, 0.0, -0.5556, 0.8315, 0.0, -0.5556, 0.9239, 0.0, -0.3827, 0.7071, 0.0, -0.7071, 0.8315, 0.0, -0.5556, 0.8315, 0.0, -0.5556, 0.7071, 0.0, -0.7071, 0.7071, 0.0, -0.7071, 0.8315, 0.0, -0.5556, 0.5556, 0.0, -0.8315, 0.7071, 0.0, -0.7071, 0.7071, 0.0, -0.7071, 0.5556, 0.0, -0.8315, 0.5556, 0.0, -0.8315, 0.7071, 0.0, -0.7071, 0.3827, 0.0, -0.9239, 0.5556, 0.0, -0.8315, 0.5556, 0.0, -0.8315, 0.3827, 0.0, -0.9239, 0.3827, 0.0, -0.9239, 0.5556, 0.0, -0.8315, 0.1951, 0.0, -0.9808, 0.3827, 0.0, -0.9239, 0.3827, 0.0, -0.9239, 0.1951, 0.0, -0.9808, 0.1951, 0.0, -0.9808, 0.3827, 0.0, -0.9239, 0.04907, 0.0, -0.9988, 0.1951, 0.0, -0.9808, 0.1951, 0.0, -0.9808, 0.04907, 0.0, -0.9988, 0.04907, 0.0, -0.9988, 0.1951, 0.0, -0.9808, 0.1951, -2.292e-07, 0.9808, 0.04907, 0.0, 0.9988, 0.04907, 0.0, 0.9988, 0.1951, -2.292e-07, 0.9808, 0.1951, -2.131e-08, 0.9808, 0.04907, 0.0, 0.9988, 0.3827, -2.079e-07, 0.9239, 0.1951, -2.131e-08, 0.9808, 0.1951, -2.292e-07, 0.9808, 0.3827, -2.079e-07, 0.9239, 0.3827, 0.0, 0.9239, 0.1951, -2.131e-08, 0.9808, 0.5556, 0.0, 0.8315, 0.3827, 0.0, 0.9239, 0.3827, -2.079e-07, 0.9239, 0.5556, 0.0, 0.8315, 0.5556, 0.0, 0.8315, 0.3827, 0.0, 0.9239, 0.7071, 0.0, 0.7071, 0.5556, 0.0, 0.8315, 0.5556, 0.0, 0.8315, 0.7071, 0.0, 0.7071, 0.7071, 0.0, 0.7071, 0.5556, 0.0, 0.8315, 0.8315, 0.0, 0.5556, 0.7071, 0.0, 0.7071, 0.7071, 0.0, 0.7071, 0.8315, 0.0, 0.5556, 0.8315, 0.0, 0.5556, 0.7071, 0.0, 0.7071, 0.9239, 0.0, 0.3827, 0.8315, 0.0, 0.5556, 0.8315, 0.0, 0.5556, 0.9239, 0.0, 0.3827, 0.9239, 0.0, 0.3827, 0.8315, 0.0, 0.5556, 0.9808, 0.0, 0.1951, 0.9239, 0.0, 0.3827, 0.9239, 0.0, 0.3827, 0.9808, 0.0, 0.1951, 0.9808, 0.0, 0.1951, 0.9239, 0.0, 0.3827, 0.9988, 0.0, 0.04907, 0.9808, 0.0, 0.1951, 0.9808, 0.0, 0.1951, 0.9988, 0.0, 0.04907, 0.9988, 0.0, 0.04907, 0.9808, 0.0, 0.1951, 0.9988, 0.0, 0.04907, 0.9988, 0.0, 0.04907, 0.9988, 0.0, -0.04907, 0.9988, 0.0, 0.04907, 0.9988, 0.0, -0.04907, 0.9988, 0.0, -0.04907, -0.9808, 0.0, 0.1951, -0.9988, 0.0, 0.04907, -0.9988, 0.0, 0.04907, -0.9808, 0.0, 0.1951, -0.9808, 0.0, 0.1951, -0.9988, 0.0, 0.04907, -0.9239, 0.0, 0.3827, -0.9808, 0.0, 0.1951, -0.9808, 0.0, 0.1951, -0.9239, 0.0, 0.3827, -0.9239, 0.0, 0.3827, -0.9808, 0.0, 0.1951, -0.8315, 0.0, 0.5556, -0.9239, 0.0, 0.3827, -0.9239, 0.0, 0.3827, -0.8315, 0.0, 0.5556, -0.8315, 0.0, 0.5556, -0.9239, 0.0, 0.3827, -0.7071, 0.0, 0.7071, -0.8315, 0.0, 0.5556, -0.8315, 0.0, 0.5556, -0.7071, 0.0, 0.7071, -0.7071, 0.0, 0.7071, -0.8315, 0.0, 0.5556, -0.5556, 0.0, 0.8315, -0.7071, 0.0, 0.7071, -0.7071, 0.0, 0.7071, -0.5556, 0.0, 0.8315, -0.5556, 0.0, 0.8315, -0.7071, 0.0, 0.7071, -0.3827, 0.0, 0.9239, -0.5556, 0.0, 0.8315, -0.5556, 0.0, 0.8315, -0.3827, 0.0, 0.9239, -0.3827, 0.0, 0.9239, -0.5556, 0.0, 0.8315, -0.1951, 0.0, 0.9808, -0.3827, 0.0, 0.9239, -0.3827, 0.0, 0.9239, -0.1951, 0.0, 0.9808, -0.1951, 0.0, 0.9808, -0.3827, 0.0, 0.9239, -0.04907, 0.0, 0.9988, -0.1951, 0.0, 0.9808, -0.1951, 0.0, 0.9808, -0.04907, 0.0, 0.9988, -0.04907, 0.0, 0.9988, -0.1951, 0.0, 0.9808, -0.1951, 0.0, -0.9808, -0.04907, 0.0, -0.9988, -0.04907, 0.0, -0.9988, -0.1951, 0.0, -0.9808, -0.1951, 0.0, -0.9808, -0.04907, 0.0, -0.9988, -0.3827, 0.0, -0.9239, -0.1951, 0.0, -0.9808, -0.1951, 0.0, -0.9808, -0.3827, 0.0, -0.9239, -0.3827, 0.0, -0.9239, -0.1951, 0.0, -0.9808, -0.5556, 0.0, -0.8315, -0.3827, 0.0, -0.9239, -0.3827, 0.0, -0.9239, -0.5556, 0.0, -0.8315, -0.5556, 0.0, -0.8315, -0.3827, 0.0, -0.9239, -0.7071, 0.0, -0.7071, -0.5556, 0.0, -0.8315, -0.5556, 0.0, -0.8315, -0.7071, 0.0, -0.7071, -0.7071, 0.0, -0.7071, -0.5556, 0.0, -0.8315, -0.8315, 0.0, -0.5556, -0.7071, 0.0, -0.7071, -0.7071, 0.0, -0.7071, -0.8315, 0.0, -0.5556, -0.8315, 0.0, -0.5556, -0.7071, 0.0, -0.7071, -0.9239, 0.0, -0.3827, -0.8315, 0.0, -0.5556, -0.8315, 0.0, -0.5556, -0.9239, 0.0, -0.3827, -0.9239, 0.0, -0.3827, -0.8315, 0.0, -0.5556, -0.9808, 0.0, -0.1951, -0.9239, 0.0, -0.3827, -0.9239, 0.0, -0.3827, -0.9808, 0.0, -0.1951, -0.9808, 0.0, -0.1951, -0.9239, 0.0, -0.3827, -0.9988, 0.0, -0.04907, -0.9808, 0.0, -0.1951, -0.9808, 0.0, -0.1951, -0.9988, 0.0, -0.04907, -0.9988, 0.0, -0.04907, -0.9808, 0.0, -0.1951, -0.9988, 0.0, -0.04907, -0.9988, 0.0, -0.04907, -0.9988, 0.0, 0.04907, -0.9988, 0.0, -0.04907, -0.9988, 0.0, 0.04907, -0.9988, 0.0, 0.04907, 0.693, -0.7077, -0.1378, 0.7061, -0.7072, -0.03463, 0.7061, -0.7072, -0.0347, 0.693, -0.7077, -0.1378, 0.693, -0.7077, -0.1378, 0.7061, -0.7072, -0.03463, 0.6528, -0.7077, -0.2704, 0.693, -0.7077, -0.1378, 0.693, -0.7077, -0.1378, 0.6528, -0.7077, -0.2704, 0.6528, -0.7077, -0.2704, 0.693, -0.7077, -0.1378, 0.5875, -0.7077, -0.3925, 0.6528, -0.7077, -0.2704, 0.6528, -0.7077, -0.2704, 0.5875, -0.7077, -0.3925, 0.5875, -0.7077, -0.3925, 0.6528, -0.7077, -0.2704, 0.4996, -0.7077, -0.4996, 0.5875, -0.7077, -0.3925, 0.5875, -0.7077, -0.3925, 0.4996, -0.7077, -0.4996, 0.4996, -0.7077, -0.4996, 0.5875, -0.7077, -0.3925, 0.3925, -0.7077, -0.5875, 0.4996, -0.7077, -0.4996, 0.4996, -0.7077, -0.4996, 0.3925, -0.7077, -0.5875, 0.3925, -0.7077, -0.5875, 0.4996, -0.7077, -0.4996, 0.2704, -0.7077, -0.6528, 0.3925, -0.7077, -0.5875, 0.3925, -0.7077, -0.5875, 0.2704, -0.7077, -0.6528, 0.2704, -0.7077, -0.6528, 0.3925, -0.7077, -0.5875, 0.1378, -0.7077, -0.693, 0.2704, -0.7077, -0.6528, 0.2704, -0.7077, -0.6528, 0.1378, -0.7077, -0.693, 0.1378, -0.7076, -0.693, 0.2704, -0.7077, -0.6528, 0.03474, -0.7071, -0.7063, 0.1378, -0.7076, -0.693, 0.1378, -0.7077, -0.693, 0.03474, -0.7071, -0.7063, 0.03465, -0.7071, -0.7063, 0.1378, -0.7076, -0.693, 0.138, -0.7076, 0.693, 0.03415, -0.707, 0.7064, 0.03529, -0.707, 0.7063, 0.138, -0.7076, 0.693, 0.138, -0.7077, 0.693, 0.03415, -0.707, 0.7064, 0.2704, -0.7077, 0.6528, 0.138, -0.7077, 0.693, 0.138, -0.7076, 0.693, 0.2704, -0.7077, 0.6528, 0.2704, -0.7077, 0.6528, 0.138, -0.7077, 0.693, 0.3925, -0.7077, 0.5875, 0.2704, -0.7077, 0.6528, 0.2704, -0.7077, 0.6528, 0.3925, -0.7077, 0.5875, 0.3925, -0.7077, 0.5875, 0.2704, -0.7077, 0.6528, 0.4996, -0.7077, 0.4996, 0.3925, -0.7077, 0.5875, 0.3925, -0.7077, 0.5875, 0.4996, -0.7077, 0.4996, 0.4996, -0.7077, 0.4996, 0.3925, -0.7077, 0.5875, 0.5875, -0.7077, 0.3925, 0.4996, -0.7077, 0.4996, 0.4996, -0.7077, 0.4996, 0.5875, -0.7077, 0.3925, 0.5875, -0.7077, 0.3925, 0.4996, -0.7077, 0.4996, 0.6528, -0.7077, 0.2704, 0.5875, -0.7077, 0.3925, 0.5875, -0.7077, 0.3925, 0.6528, -0.7077, 0.2704, 0.6528, -0.7077, 0.2704, 0.5875, -0.7077, 0.3925, 0.693, -0.7077, 0.1378, 0.6528, -0.7077, 0.2704, 0.6528, -0.7077, 0.2704, 0.693, -0.7077, 0.1378, 0.693, -0.7077, 0.1378, 0.6528, -0.7077, 0.2704, 0.7061, -0.7072, 0.0348, 0.693, -0.7077, 0.1378, 0.693, -0.7077, 0.1378, 0.7061, -0.7072, 0.0348, 0.7061, -0.7072, 0.03453, 0.693, -0.7077, 0.1378, 0.7061, -0.7072, -0.03463, 0.7061, -0.7072, 0.03453, 0.7061, -0.7072, 0.0348, 0.7061, -0.7072, -0.03463, 0.7061, -0.7072, 0.0348, 0.7061, -0.7072, -0.0347, -0.04873, 0.0, 0.9988, 0.04907, 0.0, 0.9988, 0.04907, 0.0, 0.9988, -0.04873, 0.0, 0.9988, -0.04873, 0.0, 0.9988, 0.04907, 0.0, 0.9988, -0.0494, 0.0, -0.9988, 0.04907, 0.0, -0.9988, 0.04907, 0.0, -0.9988, -0.0494, 0.0, -0.9988, -0.0494, 0.0, -0.9988, 0.04907, 0.0, -0.9988, 0.0489, 0.0, -0.9988, -0.04907, 0.0, -0.9988, -0.04907, 0.0, -0.9988, 0.0489, 0.0, -0.9988, 0.0489, 0.0, -0.9988, -0.04907, 0.0, -0.9988, -0.7061, -0.7072, -0.0349, -0.7061, -0.7072, 0.03463, -0.7061, -0.7072, -0.03473, -0.7061, -0.7072, -0.0349, -0.7061, -0.7072, 0.0348, -0.7061, -0.7072, 0.03463, -0.693, -0.7077, 0.1378, -0.7061, -0.7072, 0.03463, -0.7061, -0.7072, 0.0348, -0.693, -0.7077, 0.1378, -0.693, -0.7077, 0.1378, -0.7061, -0.7072, 0.03463, -0.6528, -0.7077, 0.2704, -0.693, -0.7077, 0.1378, -0.693, -0.7077, 0.1378, -0.6528, -0.7077, 0.2704, -0.6528, -0.7077, 0.2704, -0.693, -0.7077, 0.1378, -0.5875, -0.7077, 0.3925, -0.6528, -0.7077, 0.2704, -0.6528, -0.7077, 0.2704, -0.5875, -0.7077, 0.3925, -0.5875, -0.7077, 0.3925, -0.6528, -0.7077, 0.2704, -0.4996, -0.7077, 0.4996, -0.5875, -0.7077, 0.3925, -0.5875, -0.7077, 0.3925, -0.4996, -0.7077, 0.4996, -0.4996, -0.7077, 0.4996, -0.5875, -0.7077, 0.3925, -0.3925, -0.7077, 0.5875, -0.4996, -0.7077, 0.4996, -0.4996, -0.7077, 0.4996, -0.3925, -0.7077, 0.5875, -0.3925, -0.7077, 0.5875, -0.4996, -0.7077, 0.4996, -0.2704, -0.7077, 0.6528, -0.3925, -0.7077, 0.5875, -0.3925, -0.7077, 0.5875, -0.2704, -0.7077, 0.6528, -0.2704, -0.7077, 0.6528, -0.3925, -0.7077, 0.5875, -0.1378, -0.7077, 0.693, -0.2704, -0.7077, 0.6528, -0.2704, -0.7077, 0.6528, -0.1378, -0.7077, 0.693, -0.1378, -0.7077, 0.693, -0.2704, -0.7077, 0.6528, -0.0348, -0.7072, 0.7062, -0.1378, -0.7077, 0.693, -0.1378, -0.7077, 0.693, -0.0348, -0.7072, 0.7062, -0.03462, -0.7072, 0.7062, -0.1378, -0.7077, 0.693, 0.03415, -0.707, 0.7064, -0.03462, -0.7072, 0.7062, -0.0348, -0.7072, 0.7062, 0.03415, -0.707, 0.7064, -0.0348, -0.7072, 0.7062, 0.03529, -0.707, 0.7063, 0.03474, -0.7071, -0.7063, -0.03463, -0.7072, -0.7062, 0.03465, -0.7071, -0.7063, 0.03474, -0.7071, -0.7063, -0.03481, -0.7072, -0.7062, -0.03463, -0.7072, -0.7062, -0.1378, -0.7077, -0.693, -0.03463, -0.7072, -0.7062, -0.03481, -0.7072, -0.7062, -0.1378, -0.7077, -0.693, -0.1378, -0.7077, -0.693, -0.03463, -0.7072, -0.7062, -0.2704, -0.7077, -0.6528, -0.1378, -0.7077, -0.693, -0.1378, -0.7077, -0.693, -0.2704, -0.7077, -0.6528, -0.2704, -0.7077, -0.6528, -0.1378, -0.7077, -0.693, -0.3925, -0.7077, -0.5875, -0.2704, -0.7077, -0.6528, -0.2704, -0.7077, -0.6528, -0.3925, -0.7077, -0.5875, -0.3925, -0.7077, -0.5875, -0.2704, -0.7077, -0.6528, -0.4996, -0.7077, -0.4996, -0.3925, -0.7077, -0.5875, -0.3925, -0.7077, -0.5875, -0.4996, -0.7077, -0.4996, -0.4996, -0.7077, -0.4996, -0.3925, -0.7077, -0.5875, -0.5875, -0.7077, -0.3925, -0.4996, -0.7077, -0.4996, -0.4996, -0.7077, -0.4996, -0.5875, -0.7077, -0.3925, -0.5875, -0.7077, -0.3925, -0.4996, -0.7077, -0.4996, -0.6528, -0.7077, -0.2704, -0.5875, -0.7077, -0.3925, -0.5875, -0.7077, -0.3925, -0.6528, -0.7077, -0.2704, -0.6528, -0.7077, -0.2704, -0.5875, -0.7077, -0.3925, -0.693, -0.7077, -0.1378, -0.6528, -0.7077, -0.2704, -0.6528, -0.7077, -0.2704, -0.693, -0.7077, -0.1378, -0.693, -0.7077, -0.1378, -0.6528, -0.7077, -0.2704, -0.7061, -0.7072, -0.0349, -0.693, -0.7077, -0.1378, -0.693, -0.7077, -0.1378, -0.7061, -0.7072, -0.0349, -0.7061, -0.7072, -0.03473, -0.693, -0.7077, -0.1378, 0.0, -1.0, -5.538e-07, 0.0, -1.0, 1.903e-07, 0.0, -1.0, -4.054e-07, 0.0, -1.0, -5.538e-07, 0.0, -1.0, 3.239e-07, 0.0, -1.0, 1.903e-07, 0.0, -1.0, -2.524e-07, 0.0, -1.0, 3.239e-07, 0.0, -1.0, -5.538e-07, 0.0, -1.0, -2.524e-07, 0.0, -1.0, 1.608e-07, 0.0, -1.0, 3.239e-07, 0.0, -1.0, -3.547e-07, 0.0, -1.0, 1.608e-07, 0.0, -1.0, -2.524e-07, 0.0, -1.0, -3.547e-07, 0.0, -1.0, 1.38e-07, 0.0, -1.0, 1.608e-07, 0.0, -1.0, 1.605e-07, 0.0, -1.0, 1.38e-07, 0.0, -1.0, -3.547e-07, 0.0, -1.0, 1.605e-07, 0.0, -1.0, 1.127e-07, 0.0, -1.0, 1.38e-07, 0.0, -1.0, 2.33e-07, 0.0, -1.0, 1.127e-07, 0.0, -1.0, 1.605e-07, 0.0, -1.0, 2.33e-07, 0.0, -1.0, -1.253e-07, 0.0, -1.0, 1.127e-07, 0.0, -1.0, -1.967e-07, 0.0, -1.0, -1.253e-07, 0.0, -1.0, 2.33e-07, 0.0, -1.0, -1.967e-07, 0.0, -1.0, -4.273e-08, 0.0, -1.0, -1.253e-07, 0.0, -1.0, -3.327e-07, 0.0, -1.0, -4.273e-08, 0.0, -1.0, -1.967e-07, 0.0, -1.0, -3.327e-07, 0.0, -1.0, -4.272e-08, 0.0, -1.0, -4.273e-08, 2.984e-08, -1.0, -1.4e-07, 0.0, -1.0, -4.272e-08, 0.0, -1.0, -3.327e-07, 2.984e-08, -1.0, -1.4e-07, 3.176e-08, -1.0, 0.0, 0.0, -1.0, -4.272e-08, 0.0, -1.0, 0.0, 3.176e-08, -1.0, 0.0, 2.983e-08, -1.0, 0.0, 0.0, -1.0, 0.0, 0.0, -1.0, 0.0, 3.176e-08, -1.0, 0.0, 0.0, -1.0, 0.0, 0.0, -1.0, 0.0, 0.0, -1.0, 0.0, 0.0, -1.0, 0.0, 0.0, -1.0, 0.0, 0.0, -1.0, 0.0, 0.0, -1.0, 0.0, 0.0, -1.0, 0.0, 0.0, -1.0, 0.0, 0.0, -1.0, 0.0, 0.0, -1.0, -9.811e-08, 0.0, -1.0, 0.0, 0.0, -1.0, 3.547e-07, 0.0, -1.0, -9.811e-08, 0.0, -1.0, 0.0, 0.0, -1.0, 3.547e-07, 0.0, -1.0, -1.38e-07, 0.0, -1.0, -9.811e-08, 0.0, -1.0, 2.33e-07, 0.0, -1.0, -1.38e-07, 0.0, -1.0, 3.547e-07, 0.0, -1.0, 2.33e-07, 0.0, -1.0, -2.234e-07, 0.0, -1.0, -1.38e-07, 0.0, -1.0, -3.877e-08, 0.0, -1.0, -2.234e-07, 0.0, -1.0, 2.33e-07, 0.0, -1.0, -3.877e-08, 0.0, -1.0, 2.182e-08, 0.0, -1.0, -2.234e-07, 0.0, -1.0, 5.815e-08, 0.0, -1.0, 2.182e-08, 0.0, -1.0, -3.877e-08, 0.0, -1.0, 5.815e-08, 0.0, -1.0, 1.022e-07, 0.0, -1.0, 2.182e-08, 0.0, -1.0, -3.495e-08, 0.0, -1.0, 1.022e-07, 0.0, -1.0, 5.815e-08, 0.0, -1.0, -3.495e-08, 0.0, -1.0, -1.061e-07, 0.0, -1.0, 1.022e-07, 0.0, -1.0, -1.061e-07, 0.0, -1.0, -3.495e-08, 0.0, -1.0, -4.054e-07, 0.0, -1.0, -1.061e-07, 0.0, -1.0, -4.054e-07, 0.0, -1.0, 1.903e-07, -0.693, -0.7077, 0.1378, -0.7061, -0.7072, 0.03442, -0.7061, -0.7072, 0.03477, -0.693, -0.7077, 0.1378, -0.693, -0.7077, 0.1378, -0.7061, -0.7072, 0.03442, -0.6528, -0.7077, 0.2704, -0.693, -0.7077, 0.1378, -0.693, -0.7077, 0.1378, -0.6528, -0.7077, 0.2704, -0.6528, -0.7077, 0.2704, -0.693, -0.7077, 0.1378, -0.5875, -0.7077, 0.3925, -0.6528, -0.7077, 0.2704, -0.6528, -0.7077, 0.2704, -0.5875, -0.7077, 0.3925, -0.5875, -0.7077, 0.3925, -0.6528, -0.7077, 0.2704, -0.4996, -0.7077, 0.4996, -0.5875, -0.7077, 0.3925, -0.5875, -0.7077, 0.3925, -0.4996, -0.7077, 0.4996, -0.4996, -0.7077, 0.4996, -0.5875, -0.7077, 0.3925, -0.3925, -0.7077, 0.5875, -0.4996, -0.7077, 0.4996, -0.4996, -0.7077, 0.4996, -0.3925, -0.7077, 0.5875, -0.3925, -0.7077, 0.5875, -0.4996, -0.7077, 0.4996, -0.2704, -0.7077, 0.6528, -0.3925, -0.7077, 0.5875, -0.3925, -0.7077, 0.5875, -0.2704, -0.7077, 0.6528, -0.2704, -0.7077, 0.6528, -0.3925, -0.7077, 0.5875, -0.1376, -0.7077, 0.693, -0.2704, -0.7077, 0.6528, -0.2704, -0.7077, 0.6528, -0.1376, -0.7077, 0.693, -0.1375, -0.7076, 0.6931, -0.2704, -0.7077, 0.6528, -0.03516, -0.707, 0.7063, -0.1375, -0.7076, 0.6931, -0.1376, -0.7077, 0.693, -0.03516, -0.707, 0.7063, -0.03427, -0.7071, 0.7063, -0.1375, -0.7076, 0.6931, -0.138, -0.7076, -0.693, -0.03504, -0.7071, -0.7062, -0.03468, -0.7071, -0.7062, -0.138, -0.7076, -0.693, -0.1386, -0.7072, -0.6933, -0.03504, -0.7071, -0.7062, -0.2704, -0.7077, -0.6528, -0.1386, -0.7072, -0.6933, -0.138, -0.7076, -0.693, -0.2704, -0.7077, -0.6528, -0.2704, -0.7077, -0.6528, -0.1386, -0.7072, -0.6933, -0.3925, -0.7077, -0.5875, -0.2704, -0.7077, -0.6528, -0.2704, -0.7077, -0.6528, -0.3925, -0.7077, -0.5875, -0.3925, -0.7077, -0.5875, -0.2704, -0.7077, -0.6528, -0.4996, -0.7077, -0.4996, -0.3925, -0.7077, -0.5875, -0.3925, -0.7077, -0.5875, -0.4996, -0.7077, -0.4996, -0.4996, -0.7077, -0.4996, -0.3925, -0.7077, -0.5875, -0.5875, -0.7077, -0.3925, -0.4996, -0.7077, -0.4996, -0.4996, -0.7077, -0.4996, -0.5875, -0.7077, -0.3925, -0.5875, -0.7077, -0.3925, -0.4996, -0.7077, -0.4996, -0.6528, -0.7077, -0.2704, -0.5875, -0.7077, -0.3925, -0.5875, -0.7077, -0.3925, -0.6528, -0.7077, -0.2704, -0.6528, -0.7077, -0.2704, -0.5875, -0.7077, -0.3925, -0.693, -0.7077, -0.1378, -0.6528, -0.7077, -0.2704, -0.6528, -0.7077, -0.2704, -0.693, -0.7077, -0.1378, -0.693, -0.7077, -0.1378, -0.6528, -0.7077, -0.2704, -0.7061, -0.7072, -0.03487, -0.693, -0.7077, -0.1378, -0.693, -0.7077, -0.1378, -0.7061, -0.7072, -0.03487, -0.7061, -0.7072, -0.03456, -0.693, -0.7077, -0.1378, -0.7061, -0.7072, 0.03442, -0.7061, -0.7072, -0.03456, -0.7061, -0.7072, -0.03487, -0.7061, -0.7072, 0.03442, -0.7061, -0.7072, -0.03487, -0.7061, -0.7072, 0.03477, 0.9808, 0.0, -0.1951, 0.9988, 0.0, -0.04907, 0.9988, 0.0, -0.04907, 0.9808, 0.0, -0.1951, 0.9808, 0.0, -0.1951, 0.9988, 0.0, -0.04907, 0.9239, 0.0, -0.3827, 0.9808, 0.0, -0.1951, 0.9808, 0.0, -0.1951, 0.9239, 0.0, -0.3827, 0.9239, 0.0, -0.3827, 0.9808, 0.0, -0.1951, 0.8315, 0.0, -0.5556, 0.9239, 0.0, -0.3827, 0.9239, 0.0, -0.3827, 0.8315, 0.0, -0.5556, 0.8315, 0.0, -0.5556, 0.9239, 0.0, -0.3827, 0.7071, 0.0, -0.7071, 0.8315, 0.0, -0.5556, 0.8315, 0.0, -0.5556, 0.7071, 0.0, -0.7071, 0.7071, 0.0, -0.7071, 0.8315, 0.0, -0.5556, 0.5556, 0.0, -0.8315, 0.7071, 0.0, -0.7071, 0.7071, 0.0, -0.7071, 0.5556, 0.0, -0.8315, 0.5556, 0.0, -0.8315, 0.7071, 0.0, -0.7071, 0.3827, 0.0, -0.9239, 0.5556, 0.0, -0.8315, 0.5556, 0.0, -0.8315, 0.3827, 0.0, -0.9239, 0.3827, 0.0, -0.9239, 0.5556, 0.0, -0.8315, 0.1949, 0.0, -0.9808, 0.3827, 0.0, -0.9239, 0.3827, 0.0, -0.9239, 0.1949, 0.0, -0.9808, 0.1949, 0.0, -0.9808, 0.3827, 0.0, -0.9239, 0.0489, 0.0, -0.9988, 0.1949, 0.0, -0.9808, 0.1949, 0.0, -0.9808, 0.0489, 0.0, -0.9988, 0.0489, 0.0, -0.9988, 0.1949, 0.0, -0.9808, 0.1953, 0.0, 0.9808, 0.04923, 0.0, 0.9988, 0.04924, 0.0, 0.9988, 0.1953, 0.0, 0.9808, 0.1952, 0.0, 0.9808, 0.04923, 0.0, 0.9988, 0.3827, 0.0, 0.9239, 0.1952, 0.0, 0.9808, 0.1953, 0.0, 0.9808, 0.3827, 0.0, 0.9239, 0.3827, 0.0, 0.9239, 0.1952, 0.0, 0.9808, 0.5556, 0.0, 0.8315, 0.3827, 0.0, 0.9239, 0.3827, 0.0, 0.9239, 0.5556, 0.0, 0.8315, 0.5556, 0.0, 0.8315, 0.3827, 0.0, 0.9239, 0.7071, 0.0, 0.7071, 0.5556, 0.0, 0.8315, 0.5556, 0.0, 0.8315, 0.7071, 0.0, 0.7071, 0.7071, 0.0, 0.7071, 0.5556, 0.0, 0.8315, 0.8315, 0.0, 0.5556, 0.7071, 0.0, 0.7071, 0.7071, 0.0, 0.7071, 0.8315, 0.0, 0.5556, 0.8315, 0.0, 0.5556, 0.7071, 0.0, 0.7071, 0.9239, 0.0, 0.3827, 0.8315, 0.0, 0.5556, 0.8315, 0.0, 0.5556, 0.9239, 0.0, 0.3827, 0.9239, 0.0, 0.3827, 0.8315, 0.0, 0.5556, 0.9808, 0.0, 0.1951, 0.9239, 0.0, 0.3827, 0.9239, 0.0, 0.3827, 0.9808, 0.0, 0.1951, 0.9808, 0.0, 0.1951, 0.9239, 0.0, 0.3827, 0.9988, 0.0, 0.04907, 0.9808, 0.0, 0.1951, 0.9808, 0.0, 0.1951, 0.9988, 0.0, 0.04907, 0.9988, 0.0, 0.04907, 0.9808, 0.0, 0.1951, 0.9988, 0.0, 0.04907, 0.9988, 0.0, 0.04907, 0.9988, 0.0, -0.04907, 0.9988, 0.0, 0.04907, 0.9988, 0.0, -0.04907, 0.9988, 0.0, -0.04907, 0.7061, -0.7072, 0.03478, 0.7061, -0.7072, -0.03456, 0.7061, -0.7072, 0.03456, 0.7061, -0.7072, 0.03478, 0.7061, -0.7072, -0.03477, 0.7061, -0.7072, -0.03456, 0.693, -0.7077, -0.1378, 0.7061, -0.7072, -0.03456, 0.7061, -0.7072, -0.03477, 0.693, -0.7077, -0.1378, 0.693, -0.7077, -0.1378, 0.7061, -0.7072, -0.03456, 0.6528, -0.7077, -0.2704, 0.693, -0.7077, -0.1378, 0.693, -0.7077, -0.1378, 0.6528, -0.7077, -0.2704, 0.6528, -0.7077, -0.2704, 0.693, -0.7077, -0.1378, 0.5875, -0.7077, -0.3925, 0.6528, -0.7077, -0.2704, 0.6528, -0.7077, -0.2704, 0.5875, -0.7077, -0.3925, 0.5875, -0.7077, -0.3925, 0.6528, -0.7077, -0.2704, 0.4996, -0.7077, -0.4996, 0.5875, -0.7077, -0.3925, 0.5875, -0.7077, -0.3925, 0.4996, -0.7077, -0.4996, 0.4996, -0.7077, -0.4996, 0.5875, -0.7077, -0.3925, 0.3925, -0.7077, -0.5875, 0.4996, -0.7077, -0.4996, 0.4996, -0.7077, -0.4996, 0.3925, -0.7077, -0.5875, 0.3925, -0.7077, -0.5875, 0.4996, -0.7077, -0.4996, 0.2704, -0.7077, -0.6528, 0.3925, -0.7077, -0.5875, 0.3925, -0.7077, -0.5875, 0.2704, -0.7077, -0.6528, 0.2704, -0.7077, -0.6528, 0.3925, -0.7077, -0.5875, 0.1378, -0.7077, -0.693, 0.2704, -0.7077, -0.6528, 0.2704, -0.7077, -0.6528, 0.1378, -0.7077, -0.693, 0.1378, -0.7077, -0.693, 0.2704, -0.7077, -0.6528, 0.0345, -0.7072, -0.7062, 0.1378, -0.7077, -0.693, 0.1378, -0.7077, -0.693, 0.0345, -0.7072, -0.7062, 0.03483, -0.7072, -0.7062, 0.1378, -0.7077, -0.693, 0.0345, -0.7072, -0.7062, -0.03504, -0.7071, -0.7062, 0.03483, -0.7072, -0.7062, 0.0345, -0.7072, -0.7062, -0.03468, -0.7071, -0.7062, -0.03504, -0.7071, -0.7062, -0.03516, -0.707, 0.7063, 0.03465, -0.7072, 0.7062, -0.03427, -0.7071, 0.7063, -0.03516, -0.707, 0.7063, 0.03487, -0.7072, 0.7062, 0.03465, -0.7072, 0.7062, 0.1378, -0.7077, 0.693, 0.03465, -0.7072, 0.7062, 0.03487, -0.7072, 0.7062, 0.1378, -0.7077, 0.693, 0.1378, -0.7077, 0.693, 0.03465, -0.7072, 0.7062, 0.2704, -0.7077, 0.6528, 0.1378, -0.7077, 0.693, 0.1378, -0.7077, 0.693, 0.2704, -0.7077, 0.6528, 0.2704, -0.7077, 0.6528, 0.1378, -0.7077, 0.693, 0.3925, -0.7077, 0.5875, 0.2704, -0.7077, 0.6528, 0.2704, -0.7077, 0.6528, 0.3925, -0.7077, 0.5875, 0.3925, -0.7077, 0.5875, 0.2704, -0.7077, 0.6528, 0.4996, -0.7077, 0.4996, 0.3925, -0.7077, 0.5875, 0.3925, -0.7077, 0.5875, 0.4996, -0.7077, 0.4996, 0.4996, -0.7077, 0.4996, 0.3925, -0.7077, 0.5875, 0.5875, -0.7077, 0.3925, 0.4996, -0.7077, 0.4996, 0.4996, -0.7077, 0.4996, 0.5875, -0.7077, 0.3925, 0.5875, -0.7077, 0.3925, 0.4996, -0.7077, 0.4996, 0.6528, -0.7077, 0.2704, 0.5875, -0.7077, 0.3925, 0.5875, -0.7077, 0.3925, 0.6528, -0.7077, 0.2704, 0.6528, -0.7077, 0.2704, 0.5875, -0.7077, 0.3925, 0.693, -0.7077, 0.1378, 0.6528, -0.7077, 0.2704, 0.6528, -0.7077, 0.2704, 0.693, -0.7077, 0.1378, 0.693, -0.7077, 0.1378, 0.6528, -0.7077, 0.2704, 0.7061, -0.7072, 0.03478, 0.693, -0.7077, 0.1378, 0.693, -0.7077, 0.1378, 0.7061, -0.7072, 0.03478, 0.7061, -0.7072, 0.03456, 0.693, -0.7077, 0.1378, -0.9808, 0.0, 0.1951, -0.9988, 0.0, 0.04907, -0.9988, 0.0, 0.04907, -0.9808, 0.0, 0.1951, -0.9808, 0.0, 0.1951, -0.9988, 0.0, 0.04907, -0.9239, 0.0, 0.3827, -0.9808, 0.0, 0.1951, -0.9808, 0.0, 0.1951, -0.9239, 0.0, 0.3827, -0.9239, 0.0, 0.3827, -0.9808, 0.0, 0.1951, -0.8315, -9.169e-07, 0.5556, -0.9239, 0.0, 0.3827, -0.9239, 0.0, 0.3827, -0.8315, -9.169e-07, 0.5556, -0.8315, -8.523e-08, 0.5556, -0.9239, 0.0, 0.3827, -0.7071, -8.317e-07, 0.7071, -0.8315, -8.523e-08, 0.5556, -0.8315, -9.169e-07, 0.5556, -0.7071, -8.317e-07, 0.7071, -0.7071, 0.0, 0.7071, -0.8315, -8.523e-08, 0.5556, -0.5556, -3.057e-07, 0.8315, -0.7071, 0.0, 0.7071, -0.7071, -8.317e-07, 0.7071, -0.5556, -3.057e-07, 0.8315, -0.5556, -2.842e-08, 0.8315, -0.7071, 0.0, 0.7071, -0.3827, -2.773e-07, 0.9239, -0.5556, -2.842e-08, 0.8315, -0.5556, -3.057e-07, 0.8315, -0.3827, -2.773e-07, 0.9239, -0.3827, 0.0, 0.9239, -0.5556, -2.842e-08, 0.8315, -0.1948, 0.0, 0.9809, -0.3827, 0.0, 0.9239, -0.3827, -2.773e-07, 0.9239, -0.1948, 0.0, 0.9809, -0.1948, 0.0, 0.9809, -0.3827, 0.0, 0.9239, -0.04873, 0.0, 0.9988, -0.1948, 0.0, 0.9809, -0.1948, 0.0, 0.9809, -0.04873, 0.0, 0.9988, -0.04873, 0.0, 0.9988, -0.1948, 0.0, 0.9809, -0.1954, 0.0, -0.9807, -0.0494, 0.0, -0.9988, -0.0494, 0.0, -0.9988, -0.1954, 0.0, -0.9807, -0.1954, 0.0, -0.9807, -0.0494, 0.0, -0.9988, -0.3827, 0.0, -0.9239, -0.1954, 0.0, -0.9807, -0.1954, 0.0, -0.9807, -0.3827, 0.0, -0.9239, -0.3827, 0.0, -0.9239, -0.1954, 0.0, -0.9807, -0.5556, 0.0, -0.8315, -0.3827, 0.0, -0.9239, -0.3827, 0.0, -0.9239, -0.5556, 0.0, -0.8315, -0.5556, 0.0, -0.8315, -0.3827, 0.0, -0.9239, -0.7071, 0.0, -0.7071, -0.5556, 0.0, -0.8315, -0.5556, 0.0, -0.8315, -0.7071, 0.0, -0.7071, -0.7071, 0.0, -0.7071, -0.5556, 0.0, -0.8315, -0.8315, 0.0, -0.5556, -0.7071, 0.0, -0.7071, -0.7071, 0.0, -0.7071, -0.8315, 0.0, -0.5556, -0.8315, 0.0, -0.5556, -0.7071, 0.0, -0.7071, -0.9239, 0.0, -0.3827, -0.8315, 0.0, -0.5556, -0.8315, 0.0, -0.5556, -0.9239, 0.0, -0.3827, -0.9239, 0.0, -0.3827, -0.8315, 0.0, -0.5556, -0.9808, 0.0, -0.1951, -0.9239, 0.0, -0.3827, -0.9239, 0.0, -0.3827, -0.9808, 0.0, -0.1951, -0.9808, 0.0, -0.1951, -0.9239, 0.0, -0.3827, -0.9988, 0.0, -0.04907, -0.9808, 0.0, -0.1951, -0.9808, 0.0, -0.1951, -0.9988, 0.0, -0.04907, -0.9988, 0.0, -0.04907, -0.9808, 0.0, -0.1951, -0.9988, 0.0, -0.04907, -0.9988, 0.0, -0.04907, -0.9988, 0.0, 0.04907, -0.9988, 0.0, -0.04907, -0.9988, 0.0, 0.04907, -0.9988, 0.0, 0.04907, 0.0, -1.0, -1.061e-07, 0.0, -1.0, -3.495e-08, 0.0, -1.0, -4.054e-07, 0.0, -1.0, -1.061e-07, 0.0, -1.0, -4.054e-07, 0.0, -1.0, 1.903e-07, 0.0, -1.0, -5.538e-07, 0.0, -1.0, 1.903e-07, 0.0, -1.0, -4.054e-07, 0.0, -1.0, -5.538e-07, 0.0, -1.0, 3.239e-07, 0.0, -1.0, 1.903e-07, 0.0, -1.0, -2.524e-07, 0.0, -1.0, 3.239e-07, 0.0, -1.0, -5.538e-07, 0.0, -1.0, -2.524e-07, 0.0, -1.0, 1.608e-07, 0.0, -1.0, 3.239e-07, 0.0, -1.0, -3.547e-07, 0.0, -1.0, 1.608e-07, 0.0, -1.0, -2.524e-07, 0.0, -1.0, -3.547e-07, 0.0, -1.0, 1.38e-07, 0.0, -1.0, 1.608e-07, 0.0, -1.0, 1.605e-07, 0.0, -1.0, 1.38e-07, 0.0, -1.0, -3.547e-07, 0.0, -1.0, 1.605e-07, 0.0, -1.0, 1.127e-07, 0.0, -1.0, 1.38e-07, 0.0, -1.0, 2.33e-07, 0.0, -1.0, 1.127e-07, 0.0, -1.0, 1.605e-07, 0.0, -1.0, 2.33e-07, 0.0, -1.0, -1.253e-07, 0.0, -1.0, 1.127e-07, 0.0, -1.0, -1.967e-07, 0.0, -1.0, -1.253e-07, 0.0, -1.0, 2.33e-07, 0.0, -1.0, -1.967e-07, 0.0, -1.0, -4.273e-08, 0.0, -1.0, -1.253e-07, 0.0, -1.0, -3.326e-07, 0.0, -1.0, -4.273e-08, 0.0, -1.0, -1.967e-07, 0.0, -1.0, -3.326e-07, 0.0, -1.0, -4.273e-08, 0.0, -1.0, -4.273e-08, 2.983e-08, -1.0, -1.4e-07, 0.0, -1.0, -4.273e-08, 0.0, -1.0, -3.326e-07, 2.983e-08, -1.0, -1.4e-07, 3.176e-08, -1.0, 0.0, 0.0, -1.0, -4.273e-08, 2.983e-08, -1.0, 0.0, 3.176e-08, -1.0, 0.0, 2.983e-08, -1.0, -1.4e-07, 2.983e-08, -1.0, 0.0, 3.176e-08, -1.0, 0.0, 3.176e-08, -1.0, 0.0, 3.176e-08, -1.0, 0.0, 2.984e-08, -1.0, -1.4e-07, 2.983e-08, -1.0, 0.0, 3.176e-08, -1.0, 0.0, 2.983e-08, -1.0, 0.0, 3.176e-08, -1.0, 0.0, 0.0, -1.0, 0.0, 3.176e-08, -1.0, 0.0, 2.983e-08, -1.0, 0.0, 0.0, -1.0, 0.0, 0.0, -1.0, 0.0, 3.176e-08, -1.0, 0.0, 0.0, -1.0, 0.0, 0.0, -1.0, 0.0, 0.0, -1.0, 0.0, 0.0, -1.0, 0.0, 0.0, -1.0, 0.0, 0.0, -1.0, 0.0, 0.0, -1.0, 0.0, 0.0, -1.0, 0.0, 0.0, -1.0, 0.0, 0.0, -1.0, 0.0, 0.0, -1.0, -9.811e-08, 0.0, -1.0, 0.0, 0.0, -1.0, 3.547e-07, 0.0, -1.0, -9.811e-08, 0.0, -1.0, 0.0, 0.0, -1.0, 3.547e-07, 0.0, -1.0, -1.38e-07, 0.0, -1.0, -9.811e-08, 0.0, -1.0, 2.33e-07, 0.0, -1.0, -1.38e-07, 0.0, -1.0, 3.547e-07, 0.0, -1.0, 2.33e-07, 0.0, -1.0, -2.234e-07, 0.0, -1.0, -1.38e-07, 0.0, -1.0, -3.877e-08, 0.0, -1.0, -2.234e-07, 0.0, -1.0, 2.33e-07, 0.0, -1.0, -3.877e-08, 0.0, -1.0, 2.182e-08, 0.0, -1.0, -2.234e-07, 0.0, -1.0, 5.815e-08, 0.0, -1.0, 2.182e-08, 0.0, -1.0, -3.877e-08, 0.0, -1.0, 5.815e-08, 0.0, -1.0, 1.022e-07, 0.0, -1.0, 2.182e-08, 0.0, -1.0, -3.495e-08, 0.0, -1.0, 1.022e-07, 0.0, -1.0, 5.815e-08, 0.0, -1.0, -3.495e-08, 0.0, -1.0, -1.061e-07, 0.0, -1.0, 1.022e-07])] * 3)])
me_sign_gameplay01_sm_physics = bpy.data.meshes.new('sign_gameplay01_sm_physics')
me_sign_gameplay01_sm_physics.from_pydata([(-16.95, -1.25, -5.446), (-15.66, -1.25, -6.0), (-17.5, -1.25, -4.159), (-17.5, -1.25, 4.159), (-16.95, -1.25, 5.446), (15.66, -1.25, -6.0), (16.95, -1.25, -5.446), (16.95, -1.25, 5.446), (17.5, -1.25, 4.159), (17.5, -1.25, -4.159), (15.66, -1.25, 6.0), (-15.66, -1.25, 6.0), (-15.66, -3e-06, 6.0), (-16.95, -3e-06, 5.446), (-16.95, 2e-06, -5.446), (-17.5, 1e-06, -4.159), (-15.66, 2e-06, -6.0), (-17.5, -2e-06, 4.159), (15.66, -2e-06, 6.0), (15.66, 4e-06, -6.0), (17.5, 3e-06, -4.159), (16.95, 3e-06, -5.446), (17.5, -1e-06, 4.159), (16.95, -2e-06, 5.446)], [], [(0, 1, 2), (1, 3, 2), (1, 4, 3), (1, 5, 4), (5, 6, 4), (6, 7, 4), (6, 8, 7), (6, 9, 8), (4, 10, 11), (4, 7, 10), (4, 12, 13), (4, 11, 12), (4, 13, 3), (14, 15, 16), (16, 15, 17), (16, 17, 13), (16, 13, 12), (16, 12, 18), (16, 18, 19), (19, 18, 20), (19, 20, 21), (20, 18, 22), (22, 18, 23), (21, 6, 5), (21, 5, 19), (20, 6, 21), (14, 0, 2), (14, 2, 15), (0, 14, 1), (14, 16, 1), (3, 13, 17), (17, 15, 3), (3, 15, 2), (7, 18, 10), (7, 23, 18), (7, 8, 23), (22, 8, 20), (20, 8, 9), (20, 9, 6), (23, 8, 22), (12, 10, 18), (12, 11, 10), (5, 1, 16), (5, 16, 19)])
me_sign_gameplay01_sm_physics.polygons.foreach_set('use_smooth', [True] * 44)
_uv = me_sign_gameplay01_sm_physics.uv_layers.new(name='UVMap')
_uv.uv.foreach_set('vector', [0.0, 0.0, 0.0, 0.0, 0.0, 0.0, 0.0, 0.0, 0.0, 0.0, 0.0, 0.0, 0.0, 0.0, 0.0, 0.0, 0.0, 0.0, 0.0, 0.0, 0.0, 0.0, 0.0, 0.0, 0.0, 0.0, 0.0, 0.0, 0.0, 0.0, 0.0, 0.0, 0.0, 0.0, 0.0, 0.0, 0.0, 0.0, 0.0, 0.0, 0.0, 0.0, 0.0, 0.0, 0.0, 0.0, 0.0, 0.0, 0.0, 0.0, 0.0, 0.0, 0.0, 0.0, 0.0, 0.0, 0.0, 0.0, 0.0, 0.0, 0.0, 0.0, 0.0, 0.0, 0.0, 0.0, 0.0, 0.0, 0.0, 0.0, 0.0, 0.0, 0.0, 0.0, 0.0, 0.0, 0.0, 0.0, 0.0, 0.0, 0.0, 0.0, 0.0, 0.0, 0.0, 0.0, 0.0, 0.0, 0.0, 0.0, 0.0, 0.0, 0.0, 0.0, 0.0, 0.0, 0.0, 0.0, 0.0, 0.0, 0.0, 0.0, 0.0, 0.0, 0.0, 0.0, 0.0, 0.0, 0.0, 0.0, 0.0, 0.0, 0.0, 0.0, 0.0, 0.0, 0.0, 0.0, 0.0, 0.0, 0.0, 0.0, 0.0, 0.0, 0.0, 0.0, 0.0, 0.0, 0.0, 0.0, 0.0, 0.0, 0.0, 0.0, 0.0, 0.0, 0.0, 0.0, 0.0, 0.0, 0.0, 0.0, 0.0, 0.0, 0.0, 0.0, 0.0, 0.0, 0.0, 0.0, 0.0, 0.0, 0.0, 0.0, 0.0, 0.0, 0.0, 0.0, 0.0, 0.0, 0.0, 0.0, 0.0, 0.0, 0.0, 0.0, 0.0, 0.0, 0.0, 0.0, 0.0, 0.0, 0.0, 0.0, 0.0, 0.0, 0.0, 0.0, 0.0, 0.0, 0.0, 0.0, 0.0, 0.0, 0.0, 0.0, 0.0, 0.0, 0.0, 0.0, 0.0, 0.0, 0.0, 0.0, 0.0, 0.0, 0.0, 0.0, 0.0, 0.0, 0.0, 0.0, 0.0, 0.0, 0.0, 0.0, 0.0, 0.0, 0.0, 0.0, 0.0, 0.0, 0.0, 0.0, 0.0, 0.0, 0.0, 0.0, 0.0, 0.0, 0.0, 0.0, 0.0, 0.0, 0.0, 0.0, 0.0, 0.0, 0.0, 0.0, 0.0, 0.0, 0.0, 0.0, 0.0, 0.0, 0.0, 0.0, 0.0, 0.0, 0.0, 0.0, 0.0, 0.0, 0.0, 0.0, 0.0, 0.0, 0.0, 0.0, 0.0, 0.0, 0.0, 0.0, 0.0, 0.0, 0.0, 0.0, 0.0, 0.0, 0.0, 0.0, 0.0, 0.0])
me_sign_gameplay01_sm_physics.materials.append(mat_phy)
me_sign_gameplay01_sm_physics.use_remesh_fix_poles = True
me_sign_gameplay01_sm_physics.use_remesh_preserve_attributes = False
me_sign_gameplay01_sm_physics.update()
me_sign_gameplay01_sm_physics.normals_split_custom_set([tuple(v) for v in zip(*[iter([0.3828, 0.6533, -0.6532, 0.9939, 0.1099, -0.00365, 0.7728, 0.06434, -0.6314, 0.9939, 0.1099, -0.00365, 0.6961, -0.04144, -0.7168, 0.7728, 0.06434, -0.6314, 0.9939, 0.1099, -0.00365, 1.0, -0.004894, -0.003747, 0.6961, -0.04144, -0.7168, 0.9939, 0.1099, -0.00365, 0.979, 0.204, 0.003436, 1.0, -0.004894, -0.003747, 0.979, 0.204, 0.003436, 0.9999, 0.00731, 0.009455, 1.0, -0.004894, -0.003747, 0.9999, 0.00731, 0.009455, 0.9999, -0.01001, 0.007506, 1.0, -0.004894, -0.003747, 0.9999, 0.00731, 0.009455, 0.405, -0.05263, 0.9128, 0.9999, -0.01001, 0.007506, 0.9999, 0.00731, 0.009455, 0.3581, 0.05375, 0.9321, 0.405, -0.05263, 0.9128, 1.0, -0.004894, -0.003747, 0.4123, -0.911, 0.007949, 0.3919, -0.9199, -0.01565, 1.0, -0.004894, -0.003747, 0.9999, -0.01001, 0.007506, 0.4123, -0.911, 0.007949, 1.0, -0.004894, -0.003747, -0.979, -0.204, -0.003444, -0.9786, -0.125, -0.1632, 1.0, -0.004894, -0.003747, 0.3919, -0.9199, -0.01565, -0.979, -0.204, -0.003444, 1.0, -0.004894, -0.003747, -0.9786, -0.125, -0.1632, 0.6961, -0.04144, -0.7168, -0.2029, 0.6924, -0.6924, -0.5967, 0.02477, -0.8021, -0.9949, 0.1004, -0.0009176, -0.9949, 0.1004, -0.0009176, -0.5967, 0.02477, -0.8021, -0.8888, -0.02648, -0.4575, -0.9949, 0.1004, -0.0009176, -0.8888, -0.02648, -0.4575, -0.9786, -0.125, -0.1632, -0.9949, 0.1004, -0.0009176, -0.9786, -0.125, -0.1632, -0.979, -0.204, -0.003444, -0.9949, 0.1004, -0.0009176, -0.979, -0.204, -0.003444, -0.9986, -0.05353, 0.001739, -0.9949, 0.1004, -0.0009176, -0.9986, -0.05353, 0.001739, -0.9948, 0.1016, 0.001691, -0.9948, 0.1016, 0.001691, -0.9986, -0.05353, 0.001739, -0.8497, 0.03037, 0.5264, -0.9948, 0.1016, 0.001691, -0.8497, 0.03037, 0.5264, -0.264, 0.7657, 0.5865, -0.8497, 0.03037, 0.5264, -0.9986, -0.05353, 0.001739, -0.8109, -0.03375, 0.5842, -0.8109, -0.03375, 0.5842, -0.9986, -0.05353, 0.001739, -0.2641, -0.5864, 0.7657, -0.264, 0.7657, 0.5865, 0.9999, 0.00731, 0.009455, 0.979, 0.204, 0.003436, -0.264, 0.7657, 0.5865, 0.979, 0.204, 0.003436, -0.9948, 0.1016, 0.001691, -0.8497, 0.03037, 0.5264, 0.9999, 0.00731, 0.009455, -0.264, 0.7657, 0.5865, -0.2029, 0.6924, -0.6924, 0.3828, 0.6533, -0.6532, 0.7728, 0.06434, -0.6314, -0.2029, 0.6924, -0.6924, 0.7728, 0.06434, -0.6314, -0.5967, 0.02477, -0.8021, 0.3828, 0.6533, -0.6532, -0.2029, 0.6924, -0.6924, 0.9939, 0.1099, -0.00365, -0.2029, 0.6924, -0.6924, -0.9949, 0.1004, -0.0009176, 0.9939, 0.1099, -0.00365, 0.6961, -0.04144, -0.7168, -0.9786, -0.125, -0.1632, -0.8888, -0.02648, -0.4575, -0.8888, -0.02648, -0.4575, -0.5967, 0.02477, -0.8021, 0.6961, -0.04144, -0.7168, 0.6961, -0.04144, -0.7168, -0.5967, 0.02477, -0.8021, 0.7728, 0.06434, -0.6314, 0.9999, -0.01001, 0.007506, -0.9986, -0.05353, 0.001739, 0.4123, -0.911, 0.007949, 0.9999, -0.01001, 0.007506, -0.2641, -0.5864, 0.7657, -0.9986, -0.05353, 0.001739, 0.9999, -0.01001, 0.007506, 0.405, -0.05263, 0.9128, -0.2641, -0.5864, 0.7657, -0.8109, -0.03375, 0.5842, 0.405, -0.05263, 0.9128, -0.8497, 0.03037, 0.5264, -0.8497, 0.03037, 0.5264, 0.405, -0.05263, 0.9128, 0.3581, 0.05375, 0.9321, -0.8497, 0.03037, 0.5264, 0.3581, 0.05375, 0.9321, 0.9999, 0.00731, 0.009455, -0.2641, -0.5864, 0.7657, 0.405, -0.05263, 0.9128, -0.8109, -0.03375, 0.5842, -0.979, -0.204, -0.003444, 0.4123, -0.911, 0.007949, -0.9986, -0.05353, 0.001739, -0.979, -0.204, -0.003444, 0.3919, -0.9199, -0.01565, 0.4123, -0.911, 0.007949, 0.979, 0.204, 0.003436, 0.9939, 0.1099, -0.00365, -0.9949, 0.1004, -0.0009176, 0.979, 0.204, 0.003436, -0.9949, 0.1004, -0.0009176, -0.9948, 0.1016, 0.001691])] * 3)])
arm_sign_gameplay01_sm_qc_skeleton = bpy.data.armatures.new('sign_gameplay01_sm.qc_skeleton')  # bones are not reproduced

# ---- objects
ob_sign_gameplay01_sm_qc_skeleton = bpy.data.objects.new('sign_gameplay01_sm.qc_skeleton', arm_sign_gameplay01_sm_qc_skeleton)
ob_sign_gameplay01 = bpy.data.objects.new('sign_gameplay01', me_sign_gameplay01)
ob_sign_gameplay01_sm_physics = bpy.data.objects.new('sign_gameplay01_sm_physics', me_sign_gameplay01_sm_physics)

# ---- transforms, parenting, visibility, modifiers, constraints
ob_sign_gameplay01_sm_qc_skeleton.location = (0.0, 0.0, 0.0)
ob_sign_gameplay01_sm_qc_skeleton.show_in_front = True
ob_sign_gameplay01.parent = ob_sign_gameplay01_sm_qc_skeleton
ob_sign_gameplay01.location = (0.0, 0.0, 0.0)
_vg = ob_sign_gameplay01.vertex_groups.new(name='static_prop')
_vg.add([0, 1, 2, 3, 4, 5, 6, 7, 8, 9, 10, 11, 12, 13, 14, 15, 16, 17, 18, 19, 20, 21, 22, 23, 24, 25, 26, 27, 28, 29, 30, 31, 32, 33, 34, 35, 36, 37, 38, 39, 40, 41, 42, 43, 44, 45, 46, 47, 48, 49, 50, 51, 52, 53, 54, 55, 56, 57, 58, 59, 60, 61, 62, 63, 64, 65, 66, 67, 68, 69, 70, 71, 72, 73, 74, 75, 76, 77, 78, 79, 80, 81, 82, 83, 84, 85, 86, 87, 88, 89, 90, 91, 92, 93, 94, 95, 96, 97, 98, 99, 100, 101, 102, 103, 104, 105, 106, 107, 108, 109, 110, 111, 112, 113, 114, 115, 116, 117, 118, 119, 120, 121, 122, 123, 124, 125, 126, 127, 128, 129, 130, 131, 132, 133, 134, 135, 136, 137, 138, 139, 140, 141, 142, 143, 144, 145, 146, 147, 148, 149, 150, 151, 152, 153, 154, 155, 156, 157, 158, 159, 160, 161, 162, 163, 164, 165, 166, 167, 168, 169, 170, 171, 172, 173, 174, 175, 176, 177, 178, 179, 180, 181, 182, 183, 184, 185, 186, 187, 188, 189, 190, 191, 192, 193, 194, 195, 196, 197, 198, 199, 200, 201, 202, 203, 204, 205, 206, 207, 208, 209, 210, 211, 212, 213, 214, 215, 216, 217, 218, 219, 220, 221, 222, 223, 224, 225, 226, 227, 228, 229, 230, 231, 232, 233, 234, 235, 236, 237, 238, 239, 240, 241, 242, 243, 244, 245, 246, 247], 1.0, 'REPLACE')
_m = ob_sign_gameplay01.modifiers.new('Armature', 'ARMATURE')
_m.object = ob_sign_gameplay01_sm_qc_skeleton
ob_sign_gameplay01_sm_physics.parent = ob_sign_gameplay01_sm_qc_skeleton
ob_sign_gameplay01_sm_physics.location = (0.0, 0.0, 0.0)
ob_sign_gameplay01_sm_physics.display_type = 'SOLID'
ob_sign_gameplay01_sm_physics.show_wire = True
_vg = ob_sign_gameplay01_sm_physics.vertex_groups.new(name='static_prop')
_vg.add([0, 1, 2, 3, 4, 5, 6, 7, 8, 9, 10, 11, 12, 13, 14, 15, 16, 17, 18, 19, 20, 21, 22, 23], 1.0, 'REPLACE')
_m = ob_sign_gameplay01_sm_physics.modifiers.new('Armature', 'ARMATURE')
_m.object = ob_sign_gameplay01_sm_qc_skeleton

# ---- collection membership
scene.collection.objects.link(ob_sign_gameplay01_sm_qc_skeleton)
scene.collection.objects.link(ob_sign_gameplay01)
scene.collection.objects.link(ob_sign_gameplay01_sm_physics)
col_sign_gameplay01_sm.objects.link(ob_sign_gameplay01_sm_qc_skeleton)
col_sign_gameplay01_sm.objects.link(ob_sign_gameplay01)
col_sign_gameplay01_sm.objects.link(ob_sign_gameplay01_sm_physics)

# ---- scene / render settings (as saved in the file)
scene.frame_start = 1; scene.frame_end = 250; scene.frame_set(0)
scene.render.engine = 'BLENDER_EEVEE_NEXT'
scene.cycles.use_denoising = False
scene.cycles.samples = 128
scene.cycles.sampling_pattern = 'TABULATED_SOBOL'
scene.cycles.use_adaptive_sampling = False
scene.cycles.use_light_tree = False
scene.view_settings.view_transform = 'Filmic'
bpy.context.view_layer.update()

# ---- added for rendering (the .blend has no active camera and no usable light): camera, sun + grey world if the file has none
cam_auto = bpy.data.cameras.new('AutoCamera')
cam_auto.lens = 50.0
cam_auto.sensor_width = 36.0
cam_auto.clip_end = 1000.0
ob_auto_camera = bpy.data.objects.new('AutoCamera', cam_auto)
scene.collection.objects.link(ob_auto_camera)
ob_auto_camera.location = (34.2615, -41.8638, 27.4091)
ob_auto_camera.rotation_euler = (1.09748, -7.21219e-08, 0.694738)
scene.camera = ob_auto_camera
light_auto_sun = bpy.data.lights.new('AutoSun', 'SUN')
light_auto_sun.energy = 3.0
light_auto_sun.angle = 0.0523599
ob_auto_sun = bpy.data.objects.new('AutoSun', light_auto_sun)
scene.collection.objects.link(ob_auto_sun)
ob_auto_sun.rotation_euler = (0.872665, 0.174533, 0.523599)
if scene.world is None:
    world_auto = bpy.data.worlds.new('AutoWorld')
    world_auto.color = (0.3, 0.3, 0.3)
    scene.world = world_auto
bpy.context.view_layer.update()
